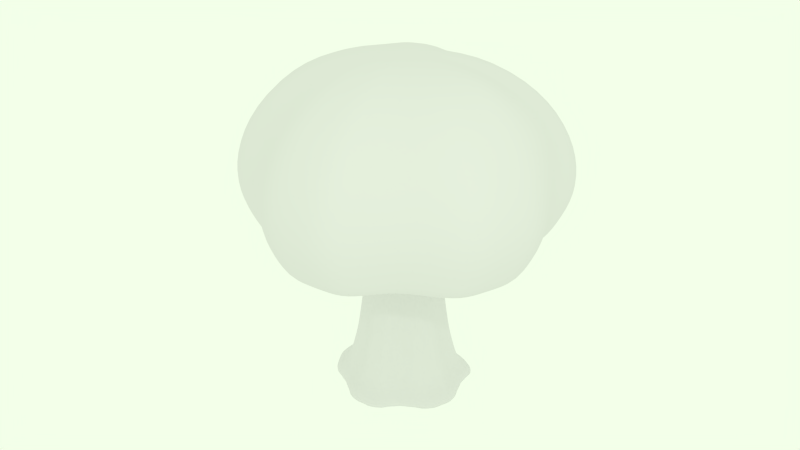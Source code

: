 # Source: tree.blend  (saved by Blender 2.65.0; exported with 4.5.12 LTS)
import bpy
from mathutils import Matrix  # noqa: F401  (used for matrix-valued properties, if any)

bpy.ops.wm.read_factory_settings(use_empty=True)
scene = bpy.context.scene
scene.name = 'Scene'

# ---- collections
col_collection_1 = bpy.data.collections.new('Collection 1'); scene.collection.children.link(col_collection_1)

# ---- materials (node trees are filled in below, after node groups)
mat_material = bpy.data.materials.new('Material')
mat_material.alpha_threshold = 0.0
mat_material.use_transparent_shadow = False
mat_material.roughness = 0.5
mat_material.line_color = (0.0, 0.0, 0.0, 1.0)

# ---- material node trees

# ---- world
world_world = bpy.data.worlds.new('World'); scene.world = world_world
world_world.color = (0.8937, 1.0, 0.8129)
world_world.use_sun_shadow = False
world_world.sun_shadow_jitter_overblur = 0.0
world_world.cycles.sampling_method = 'MANUAL'
world_world.cycles.sample_map_resolution = 256

# ---- cameras
cam_camera = bpy.data.cameras.new('Camera')
cam_camera.clip_end = 100.0
cam_camera.lens = 35.0
cam_camera.sensor_width = 32.0
cam_camera.sensor_height = 18.0
cam_camera.ortho_scale = 7.314
cam_camera.dof.focus_distance = 0.0
cam_camera.dof.aperture_fstop = 128.0

# ---- lights
light_lamp = bpy.data.lights.new('Lamp', 'POINT')
light_lamp.transmission_factor = 0.0
light_lamp.cutoff_distance = 30.0
light_lamp.energy = 100.0
light_lamp.shadow_buffer_clip_start = 1.001
light_lamp.shadow_soft_size = 0.1
light_lamp.shadow_maximum_resolution = 0.006
light_lamp.use_absolute_resolution = True
light_lamp.cycles.use_multiple_importance_sampling = False

# ---- meshes
me_circle = bpy.data.meshes.new('Circle')
me_circle.from_pydata([(0.0, 0.762, 0.0), (-0.3827, 0.8495, 0.0), (-0.7071, 0.7071, 0.0), (-0.8347, 0.3827, 0.0), (-1.0, -4.371e-08, 0.0), (-0.9614, -0.3827, 0.0), (-0.7071, -0.7071, 0.0), (-0.3535, -0.8049, 0.0), (-1.51e-07, -1.0, 0.0), (0.3827, -0.9239, 0.0), (0.5736, -0.6181, 0.0), (0.9239, -0.3827, 0.0), (1.0, 1.192e-08, 0.0), (0.7752, 0.3827, 0.0), (0.7071, 0.7071, 0.0), (0.3827, 0.8349, 0.0), (-0.1913, 0.8058, 0.0), (-0.5449, 0.7783, 0.0), (-0.7709, 0.5449, 0.0), (-0.9173, 0.1913, 0.0), (-0.9807, -0.1913, 0.0), (-0.8343, -0.5449, 0.0), (-0.5303, -0.756, 0.0), (-0.1767, -0.9025, 0.0), (0.1913, -0.9619, 0.0), (0.4781, -0.771, 0.0), (0.7487, -0.5004, 0.0), (0.9619, -0.1913, 0.0), (0.8876, 0.1913, 0.0), (0.7412, 0.5449, 0.0), (0.5449, 0.771, 0.0), (0.1913, 0.7985, 0.0), (-0.01259, -0.01209, 0.0), (0.4158, 0.5896, 0.1621), (0.5666, 0.4159, 0.1621), (0.6791, 0.1442, 0.1621), (0.7362, -0.1498, 0.1621), (0.5724, -0.3873, 0.1621), (0.3645, -0.5952, 0.1621), (0.1441, -0.7419, 0.1621), (-0.1387, -0.6962, 0.1621), (-0.4104, -0.5837, 0.1621), (-0.6439, -0.4215, 0.1621), (-0.7565, -0.1498, 0.1621), (-0.7078, 0.1442, 0.1621), (-0.5953, 0.4159, 0.1621), (-0.4216, 0.5952, 0.1621), (-0.1499, 0.6163, 0.1621), (0.2911, 0.6387, 0.1621), (0.5404, 0.5405, 0.1621), (0.5927, 0.2912, 0.1621), (0.7655, -0.002799, 0.1621), (0.707, -0.2968, 0.1621), (0.4378, -0.4777, 0.1621), (0.2911, -0.7127, 0.1621), (-0.002915, -0.7712, 0.1621), (-0.2745, -0.6213, 0.1621), (-0.5462, -0.5461, 0.1621), (-0.7416, -0.2968, 0.1621), (-0.7713, -0.002799, 0.1621), (-0.6443, 0.2912, 0.1621), (-0.5462, 0.5405, 0.1621), (-0.297, 0.6499, 0.1621), (-0.002915, 0.5827, 0.1621), (0.1441, 0.6107, 0.1621), (0.3654, 0.5189, 0.2891), (0.4985, 0.3656, 0.2891), (0.5978, 0.1259, 0.2891), (0.6482, -0.1336, 0.2891), (0.5036, -0.3432, 0.2891), (0.3202, -0.5267, 0.2891), (0.1257, -0.6562, 0.2891), (-0.1239, -0.6158, 0.2891), (-0.3636, -0.5165, 0.2891), (-0.5697, -0.3734, 0.2891), (-0.6691, -0.1336, 0.2891), (-0.6261, 0.1259, 0.2891), (-0.5268, 0.3656, 0.2891), (-0.3735, 0.5239, 0.2891), (-0.1338, 0.5425, 0.2891), (0.2554, 0.5622, 0.2891), (0.4754, 0.4756, 0.2891), (0.5216, 0.2556, 0.2891), (0.674, -0.00389, 0.2891), (0.6224, -0.2634, 0.2891), (0.3849, -0.423, 0.2891), (0.2554, -0.6304, 0.2891), (-0.004052, -0.682, 0.2891), (-0.2438, -0.5497, 0.2891), (-0.4835, -0.4834, 0.2891), (-0.656, -0.2634, 0.2891), (-0.6821, -0.00389, 0.2891), (-0.5701, 0.2556, 0.2891), (-0.4835, 0.4756, 0.2891), (-0.2635, 0.5722, 0.2891), (-0.004052, 0.5128, 0.2891), (0.1257, 0.5375, 0.2891), (0.3369, 0.4788, 0.4982), (0.4599, 0.3371, 0.4982), (0.5517, 0.1154, 0.4982), (0.5983, -0.1245, 0.4982), (0.4647, -0.3182, 0.4982), (0.295, -0.4878, 0.4982), (0.1152, -0.6075, 0.4982), (-0.1155, -0.5702, 0.4982), (-0.3371, -0.4784, 0.4982), (-0.5277, -0.3461, 0.4982), (-0.6195, -0.1245, 0.4982), (-0.5797, 0.1154, 0.4982), (-0.4879, 0.3371, 0.4982), (-0.3463, 0.4834, 0.4982), (-0.1246, 0.5006, 0.4982), (0.2352, 0.5189, 0.4982), (0.4386, 0.4388, 0.4982), (0.4812, 0.2354, 0.4982), (0.6222, -0.004509, 0.4982), (0.5745, -0.2444, 0.4982), (0.3549, -0.392, 0.4982), (0.2352, -0.5837, 0.4982), (-0.004696, -0.6314, 0.4982), (-0.2263, -0.5091, 0.4982), (-0.448, -0.4478, 0.4982), (-0.6074, -0.2444, 0.4982), (-0.6316, -0.00451, 0.4982), (-0.5279, 0.2354, 0.4982), (-0.448, 0.4388, 0.4982), (-0.2446, 0.528, 0.4982), (-0.004696, 0.4732, 0.4982), (0.1152, 0.496, 0.4982), (0.3026, 0.4306, 0.7234), (0.4135, 0.3028, 0.7234), (0.4963, 0.1029, 0.7234), (0.5383, -0.1134, 0.7234), (0.4178, -0.2881, 0.7234), (0.2648, -0.4411, 0.7234), (0.1027, -0.549, 0.7234), (-0.1054, -0.5154, 0.7234), (-0.3053, -0.4326, 0.7234), (-0.4771, -0.3133, 0.7234), (-0.5599, -0.1134, 0.7234), (-0.5241, 0.1029, 0.7234), (-0.4413, 0.3028, 0.7234), (-0.3135, 0.4347, 0.7234), (-0.1136, 0.4502, 0.7234), (0.2109, 0.4667, 0.7234), (0.3943, 0.3945, 0.7234), (0.4328, 0.2111, 0.7234), (0.5598, -0.005253, 0.7234), (0.5168, -0.2216, 0.7234), (0.3188, -0.3547, 0.7234), (0.2109, -0.5275, 0.7234), (-0.005471, -0.5706, 0.7234), (-0.2053, -0.4603, 0.7234), (-0.4052, -0.405, 0.7234), (-0.549, -0.2216, 0.7234), (-0.5708, -0.005253, 0.7234), (-0.4773, 0.2111, 0.7234), (-0.4052, 0.3945, 0.7234), (-0.2218, 0.475, 0.7234), (-0.005471, 0.4255, 0.7234), (0.1027, 0.4461, 0.7234), (0.2483, 0.3544, 1.522), (0.3401, 0.2486, 1.522), (0.4087, 0.08311, 1.522), (0.4435, -0.09597, 1.522), (0.3437, -0.2406, 1.522), (0.2171, -0.3672, 1.522), (0.08285, -0.4566, 1.522), (-0.08941, -0.4288, 1.522), (-0.2549, -0.3602, 1.522), (-0.3971, -0.2614, 1.522), (-0.4656, -0.09597, 1.522), (-0.436, 0.08311, 1.522), (-0.3675, 0.2486, 1.522), (-0.2617, 0.3578, 1.522), (-0.09624, 0.3706, 1.522), (0.1724, 0.3843, 1.522), (0.3242, 0.3245, 1.522), (0.3561, 0.1727, 1.522), (0.4613, -0.00643, 1.522), (0.4256, -0.1855, 1.522), (0.2617, -0.2957, 1.522), (0.1724, -0.4388, 1.522), (-0.006696, -0.4744, 1.522), (-0.1721, -0.3831, 1.522), (-0.3376, -0.3373, 1.522), (-0.4566, -0.1855, 1.522), (-0.4747, -0.00643, 1.522), (-0.3973, 0.1727, 1.522), (-0.3376, 0.3245, 1.522), (-0.1858, 0.3911, 1.522), (-0.006696, 0.3502, 1.522), (0.08285, 0.3672, 1.522), (0.1667, 0.2398, 2.243), (0.2299, 0.1671, 2.243), (0.277, 0.05335, 2.243), (0.3009, -0.06974, 2.243), (0.2323, -0.1691, 2.243), (0.1453, -0.2562, 2.243), (0.05301, -0.3176, 2.243), (-0.06539, -0.2985, 2.243), (-0.1791, -0.2514, 2.243), (-0.2769, -0.1835, 2.243), (-0.324, -0.06974, 2.243), (-0.3036, 0.05335, 2.243), (-0.2565, 0.1671, 2.243), (-0.1838, 0.2421, 2.243), (-0.07008, 0.251, 2.243), (0.1146, 0.2603, 2.243), (0.2189, 0.2192, 2.243), (0.2408, 0.1149, 2.243), (0.3131, -0.008198, 2.243), (0.2886, -0.1313, 2.243), (0.176, -0.207, 2.243), (0.1146, -0.3054, 2.243), (-0.008538, -0.3299, 2.243), (-0.1222, -0.2671, 2.243), (-0.236, -0.2356, 2.243), (-0.3178, -0.1313, 2.243), (-0.3302, -0.008198, 2.243), (-0.277, 0.1149, 2.243), (-0.236, 0.2192, 2.243), (-0.1316, 0.265, 2.243), (-0.008538, 0.2369, 2.243), (0.05301, 0.2486, 2.243), (0.2757, 0.3929, 2.243), (0.3772, 0.276, 2.243), (0.453, 0.09312, 2.243), (0.4914, -0.1048, 2.243), (0.3811, -0.2646, 2.243), (0.2412, -0.4046, 2.243), (0.09288, -0.5033, 2.243), (-0.09748, -0.4726, 2.243), (-0.2803, -0.3968, 2.243), (-0.4375, -0.2876, 2.243), (-0.5133, -0.1048, 2.243), (-0.4805, 0.09312, 2.243), (-0.4048, 0.276, 2.243), (-0.2879, 0.3967, 2.243), (-0.105, 0.4109, 2.243), (0.1918, 0.4259, 2.243), (0.3596, 0.3599, 2.243), (0.3948, 0.1921, 2.243), (0.5111, -0.005835, 2.243), (0.4717, -0.2037, 2.243), (0.2905, -0.3255, 2.243), (0.1918, -0.4836, 2.243), (-0.006077, -0.523, 2.243), (-0.1889, -0.4221, 2.243), (-0.3718, -0.3715, 2.243), (-0.5033, -0.2037, 2.243), (-0.5232, -0.005835, 2.243), (-0.4377, 0.1921, 2.243), (-0.3718, 0.3599, 2.243), (-0.204, 0.4335, 2.243), (-0.006077, 0.3882, 2.243), (0.09288, 0.4071, 2.243), (0.3099, 0.4409, 2.102), (0.4234, 0.3101, 2.102), (0.5081, 0.1056, 2.102), (0.5511, -0.1158, 2.102), (0.4278, -0.2945, 2.102), (0.2713, -0.4511, 2.102), (0.1054, -0.5615, 2.102), (-0.1075, -0.5271, 2.102), (-0.312, -0.4424, 2.102), (-0.4879, -0.3203, 2.102), (-0.5726, -0.1158, 2.102), (-0.5359, 0.1056, 2.102), (-0.4512, 0.3101, 2.102), (-0.3205, 0.4451, 2.102), (-0.116, 0.461, 2.102), (0.216, 0.4778, 2.102), (0.4037, 0.4039, 2.102), (0.4431, 0.2163, 2.102), (0.5731, -0.005095, 2.102), (0.5291, -0.2265, 2.102), (0.3265, -0.3626, 2.102), (0.216, -0.5395, 2.102), (-0.005306, -0.5835, 2.102), (-0.2098, -0.4707, 2.102), (-0.4143, -0.4141, 2.102), (-0.5614, -0.2265, 2.102), (-0.5837, -0.005095, 2.102), (-0.4881, 0.2163, 2.102), (-0.4143, 0.4039, 2.102), (-0.2267, 0.4863, 2.102), (-0.005306, 0.4357, 2.102), (0.1054, 0.4568, 2.102), (0.4185, 0.5935, 1.982), (0.5703, 0.4187, 1.982), (0.6836, 0.1452, 1.982), (0.7411, -0.1507, 1.982), (0.5762, -0.3897, 1.982), (0.3669, -0.599, 1.982), (0.1451, -0.7467, 1.982), (-0.1395, -0.7007, 1.982), (-0.413, -0.5874, 1.982), (-0.648, -0.4241, 1.982), (-0.7613, -0.1507, 1.982), (-0.7123, 0.1452, 1.982), (-0.599, 0.4187, 1.982), (-0.4243, 0.5992, 1.982), (-0.1508, 0.6204, 1.982), (0.2931, 0.6429, 1.982), (0.544, 0.5441, 1.982), (0.5967, 0.2932, 1.982), (0.7705, -0.002739, 1.982), (0.7116, -0.2987, 1.982), (0.4407, -0.4807, 1.982), (0.2931, -0.7172, 1.982), (-0.002853, -0.7761, 1.982), (-0.2762, -0.6252, 1.982), (-0.5497, -0.5496, 1.982), (-0.7464, -0.2987, 1.982), (-0.7762, -0.002739, 1.982), (-0.6484, 0.2932, 1.982), (-0.5497, 0.5441, 1.982), (-0.2988, 0.6542, 1.982), (-0.002852, 0.5866, 1.982), (0.1451, 0.6148, 1.982), (0.6834, 0.9655, 1.867), (0.9284, 0.6833, 1.867), (1.111, 0.2419, 1.867), (1.204, -0.2359, 1.867), (0.9378, -0.6217, 1.867), (0.6, -0.9595, 1.867), (0.242, -1.198, 1.867), (-0.2175, -1.124, 1.867), (-0.6589, -0.9408, 1.867), (-1.038, -0.6773, 1.867), (-1.221, -0.2359, 1.867), (-1.142, 0.2419, 1.867), (-0.9593, 0.6833, 1.867), (-0.6771, 0.9747, 1.867), (-0.2357, 1.009, 1.867), (0.4809, 1.045, 1.867), (0.8859, 0.8858, 1.867), (0.9709, 0.4808, 1.867), (1.252, 0.003002, 1.867), (1.157, -0.4747, 1.867), (0.7192, -0.7686, 1.867), (0.4809, -1.15, 1.867), (0.003126, -1.245, 1.867), (-0.4382, -1.002, 1.867), (-0.8796, -0.8798, 1.867), (-1.197, -0.4747, 1.867), (-1.245, 0.003002, 1.867), (-1.039, 0.4808, 1.867), (-0.8796, 0.8858, 1.867), (-0.4746, 1.064, 1.867), (0.003127, 0.9543, 1.867), (0.242, 0.9998, 1.867), (0.9084, 1.282, 1.949), (1.233, 0.908, 1.949), (1.475, 0.324, 1.949), (1.597, -0.3082, 1.949), (1.245, -0.8187, 1.949), (0.7981, -1.266, 1.949), (0.3243, -1.581, 1.949), (-0.2838, -1.483, 1.949), (-0.8678, -1.241, 1.949), (-1.37, -0.8923, 1.949), (-1.612, -0.3082, 1.949), (-1.507, 0.324, 1.949), (-1.265, 0.908, 1.949), (-0.892, 1.294, 1.949), (-0.3079, 1.339, 1.949), (0.6404, 1.387, 1.949), (1.176, 1.176, 1.949), (1.289, 0.6401, 1.949), (1.66, 0.007879, 1.949), (1.534, -0.6243, 1.949), (0.9557, -1.013, 1.949), (0.6404, -1.518, 1.949), (0.008206, -1.644, 1.949), (-0.5758, -1.322, 1.949), (-1.16, -1.16, 1.949), (-1.58, -0.6243, 1.949), (-1.644, 0.007879, 1.949), (-1.371, 0.6401, 1.949), (-1.16, 1.176, 1.949), (-0.624, 1.411, 1.949), (0.008206, 1.267, 1.949), (0.3243, 1.327, 1.949), (1.006, 1.419, 2.205), (1.365, 1.006, 2.205), (1.633, 0.3598, 2.205), (1.769, -0.3398, 2.205), (1.379, -0.9047, 2.205), (0.8844, -1.399, 2.205), (0.3602, -1.748, 2.205), (-0.3127, -1.64, 2.205), (-0.9589, -1.372, 2.205), (-1.515, -0.986, 2.205), (-1.782, -0.3398, 2.205), (-1.666, 0.3598, 2.205), (-1.399, 1.006, 2.205), (-0.9856, 1.433, 2.205), (-0.3393, 1.483, 2.205), (0.7099, 1.536, 2.205), (1.303, 1.303, 2.205), (1.427, 0.7095, 2.205), (1.838, 0.01001, 2.205), (1.699, -0.6895, 2.205), (1.059, -1.12, 2.205), (0.7099, -1.679, 2.205), (0.01042, -1.818, 2.205), (-0.6358, -1.461, 2.205), (-1.282, -1.283, 2.205), (-1.747, -0.6895, 2.205), (-1.818, 0.01001, 2.205), (-1.515, 0.7095, 2.205), (-1.282, 1.303, 2.205), (-0.6891, 1.563, 2.205), (0.01042, 1.403, 2.205), (0.3602, 1.47, 2.205), (1.101, 1.553, 2.551), (1.493, 1.101, 2.551), (1.786, 0.3944, 2.551), (1.934, -0.3702, 2.551), (1.508, -0.9877, 2.551), (0.9678, -1.528, 2.551), (0.3949, -1.91, 2.551), (-0.3406, -1.791, 2.551), (-1.047, -1.498, 2.551), (-1.654, -1.077, 2.551), (-1.947, -0.3702, 2.551), (-1.825, 0.3962, 2.551), (-1.528, 1.101, 2.551), (-1.076, 1.567, 2.551), (-0.3697, 1.622, 2.551), (0.7772, 1.68, 2.551), (1.425, 1.425, 2.551), (1.561, 0.7767, 2.551), (2.011, 0.01206, 2.551), (1.858, -0.7525, 2.551), (1.159, -1.223, 2.551), (0.7772, -1.834, 2.551), (0.01256, -1.986, 2.551), (-0.6937, -1.596, 2.551), (-1.4, -1.401, 2.551), (-1.908, -0.7525, 2.551), (-1.985, 0.01207, 2.551), (-1.67, 0.7827, 2.551), (-1.42, 1.444, 2.545), (-0.752, 1.709, 2.551), (0.01256, 1.535, 2.551), (0.3949, 1.607, 2.551), (1.101, 1.553, 2.979), (1.493, 1.101, 2.979), (1.786, 0.3944, 2.979), (1.934, -0.3702, 2.979), (1.508, -0.9877, 2.979), (0.9678, -1.528, 2.979), (0.3949, -1.91, 2.979), (-0.3406, -1.791, 2.979), (-1.047, -1.498, 2.979), (-1.654, -1.077, 2.979), (-1.947, -0.3702, 2.979), (-1.885, 0.4153, 2.99), (-1.528, 1.101, 2.979), (-1.076, 1.567, 2.979), (-0.3697, 1.622, 2.979), (0.7772, 1.68, 2.979), (1.425, 1.425, 2.979), (1.561, 0.7767, 2.979), (2.011, 0.01206, 2.979), (1.858, -0.7525, 2.979), (1.159, -1.223, 2.979), (0.7772, -1.834, 2.979), (0.01256, -1.986, 2.979), (-0.6937, -1.596, 2.979), (-1.4, -1.401, 2.979), (-1.908, -0.7525, 2.979), (-2.008, 0.01825, 2.983), (-1.728, 0.8072, 2.991), (-1.433, 1.456, 2.988), (-0.752, 1.709, 2.979), (0.01256, 1.535, 2.979), (0.3949, 1.607, 2.979), (0.9682, 1.366, 3.505), (1.32, 0.9703, 3.51), (1.673, 0.3838, 3.59), (1.702, -0.3275, 3.505), (1.327, -0.8712, 3.505), (0.8508, -1.347, 3.505), (0.3462, -1.683, 3.505), (-0.3014, -1.579, 3.505), (-0.9235, -1.321, 3.505), (-1.458, -0.9495, 3.505), (-1.716, -0.3275, 3.505), (-1.649, 0.3605, 3.538), (-1.347, 0.9679, 3.505), (-0.9491, 1.379, 3.505), (-0.3271, 1.427, 3.505), (0.6829, 1.478, 3.505), (1.254, 1.253, 3.505), (1.462, 0.7164, 3.577), (1.774, 0.01071, 3.51), (1.635, -0.6641, 3.505), (1.019, -1.078, 3.505), (0.6829, -1.616, 3.505), (0.009558, -1.75, 3.505), (-0.6124, -1.407, 3.505), (-1.235, -1.235, 3.505), (-1.682, -0.6641, 3.505), (-1.796, 0.02226, 3.538), (-1.485, 0.6933, 3.524), (-1.235, 1.253, 3.505), (-0.6637, 1.504, 3.505), (0.009558, 1.35, 3.505), (0.3462, 1.414, 3.505), (0.6801, 0.961, 3.961), (0.924, 0.68, 3.961), (1.165, 0.2479, 4.036), (1.24, -0.2299, 4.015), (0.9334, -0.6188, 3.961), (0.5972, -0.9551, 3.961), (0.2408, -1.192, 3.961), (-0.2166, -1.118, 3.961), (-0.6559, -0.9365, 3.961), (-1.034, -0.6742, 3.961), (-1.216, -0.2348, 3.961), (-1.137, 0.2407, 3.961), (-0.9549, 0.68, 3.961), (-0.674, 0.9701, 3.961), (-0.2347, 1.004, 3.961), (0.4786, 1.04, 3.961), (0.8817, 0.8816, 3.961), (0.9693, 0.4789, 3.965), (1.327, 0.01256, 4.065), (1.152, -0.4725, 3.963), (0.7158, -0.7651, 3.961), (0.4786, -1.145, 3.961), (0.003053, -1.24, 3.961), (-0.4362, -0.9973, 3.961), (-0.8756, -0.8757, 3.961), (-1.192, -0.4726, 3.961), (-1.24, 0.002932, 3.961), (-1.034, 0.4785, 3.961), (-0.8756, 0.8816, 3.961), (-0.4725, 1.059, 3.961), (0.003054, 0.9498, 3.961), (0.2408, 0.9951, 3.961), (0.3237, 0.4603, 4.158), (0.4421, 0.3239, 4.158), (0.5304, 0.1106, 4.158), (0.5753, -0.1202, 4.158), (0.4466, -0.3066, 4.158), (0.2834, -0.4699, 4.158), (0.1104, -0.5851, 4.158), (-0.1116, -0.5492, 4.158), (-0.3249, -0.4608, 4.158), (-0.5082, -0.3335, 4.158), (-0.5966, -0.1202, 4.158), (-0.5584, 0.1106, 4.158), (-0.47, 0.3239, 4.158), (-0.3337, 0.4647, 4.158), (-0.1204, 0.4813, 4.158), (0.2258, 0.4988, 4.158), (0.4215, 0.4217, 4.158), (0.4626, 0.226, 4.158), (0.5982, -0.004795, 4.158), (0.5523, -0.2356, 4.158), (0.341, -0.3776, 4.158), (0.2258, -0.5621, 4.158), (-0.004994, -0.608, 4.158), (-0.2182, -0.4903, 4.158), (-0.4315, -0.4313, 4.158), (-0.5849, -0.2356, 4.158), (-0.6082, -0.004795, 4.158), (-0.5085, 0.226, 4.158), (-0.4315, 0.4217, 4.158), (-0.2358, 0.5076, 4.158), (-0.004994, 0.4549, 4.158), (0.1104, 0.4768, 4.158), (-0.01259, -0.01209, 4.158)], [], [(27, 12, 51, 36), (17, 46, 62, 1), (22, 41, 57, 6), (27, 36, 52, 11), (16, 1, 62, 47), (21, 6, 57, 42), (26, 11, 52, 37), (31, 0, 63, 64), (16, 47, 63, 0), (21, 42, 58, 5), (26, 37, 53, 10), (31, 64, 48, 15), (20, 5, 58, 43), (25, 10, 53, 38), (30, 15, 48, 33), (20, 43, 59, 4), (25, 38, 54, 9), (30, 33, 49, 14), (19, 4, 59, 44), (24, 9, 54, 39), (29, 14, 49, 34), (19, 44, 60, 3), (24, 39, 55, 8), (29, 34, 50, 13), (18, 3, 60, 45), (23, 8, 55, 40), (28, 13, 50, 35), (18, 45, 61, 2), (23, 40, 56, 7), (28, 35, 51, 12), (17, 2, 61, 46), (22, 7, 56, 41), (7, 22, 32), (2, 17, 32), (12, 32, 28), (7, 32, 23), (2, 32, 18), (13, 28, 32), (8, 23, 32), (3, 18, 32), (13, 32, 29), (8, 32, 24), (3, 32, 19), (14, 29, 32), (9, 24, 32), (4, 19, 32), (14, 32, 30), (9, 32, 25), (4, 32, 20), (15, 30, 32), (10, 25, 32), (5, 20, 32), (15, 32, 31), (10, 32, 26), (5, 32, 21), (0, 32, 16), (0, 31, 32), (11, 26, 32), (6, 21, 32), (1, 16, 32), (11, 32, 27), (6, 32, 22), (1, 32, 17), (12, 27, 32), (42, 74, 90, 58), (37, 69, 85, 53), (64, 96, 80, 48), (43, 58, 90, 75), (38, 53, 85, 70), (33, 48, 80, 65), (47, 79, 95, 63), (43, 75, 91, 59), (38, 70, 86, 54), (33, 65, 81, 49), (44, 59, 91, 76), (39, 54, 86, 71), (34, 49, 81, 66), (39, 71, 87, 55), (34, 66, 82, 50), (45, 60, 92, 77), (40, 55, 87, 72), (35, 50, 82, 67), (44, 76, 92, 60), (40, 72, 88, 56), (35, 67, 83, 51), (46, 61, 93, 78), (41, 56, 88, 73), (36, 51, 83, 68), (45, 77, 93, 61), (41, 73, 89, 57), (36, 68, 84, 52), (47, 62, 94, 79), (42, 57, 89, 74), (37, 52, 84, 69), (64, 63, 95, 96), (46, 78, 94, 62), (76, 108, 124, 92), (71, 103, 119, 87), (66, 98, 114, 82), (77, 92, 124, 109), (72, 87, 119, 104), (67, 82, 114, 99), (77, 109, 125, 93), (72, 104, 120, 88), (67, 99, 115, 83), (78, 93, 125, 110), (73, 88, 120, 105), (68, 83, 115, 100), (78, 110, 126, 94), (73, 105, 121, 89), (68, 100, 116, 84), (79, 94, 126, 111), (74, 89, 121, 106), (69, 84, 116, 101), (96, 95, 127, 128), (79, 111, 127, 95), (74, 106, 122, 90), (69, 101, 117, 85), (96, 128, 112, 80), (75, 90, 122, 107), (70, 85, 117, 102), (65, 80, 112, 97), (75, 107, 123, 91), (70, 102, 118, 86), (65, 97, 113, 81), (76, 91, 123, 108), (71, 86, 118, 103), (66, 81, 113, 98), (128, 127, 159, 160), (111, 143, 159, 127), (106, 138, 154, 122), (101, 133, 149, 117), (128, 160, 144, 112), (107, 122, 154, 139), (102, 117, 149, 134), (97, 112, 144, 129), (107, 139, 155, 123), (102, 134, 150, 118), (97, 129, 145, 113), (108, 123, 155, 140), (103, 118, 150, 135), (98, 113, 145, 130), (108, 140, 156, 124), (103, 135, 151, 119), (98, 130, 146, 114), (109, 124, 156, 141), (104, 119, 151, 136), (99, 114, 146, 131), (109, 141, 157, 125), (104, 136, 152, 120), (99, 131, 147, 115), (110, 125, 157, 142), (105, 120, 152, 137), (100, 115, 147, 132), (110, 142, 158, 126), (105, 137, 153, 121), (100, 132, 148, 116), (111, 126, 158, 143), (106, 121, 153, 138), (101, 116, 148, 133), (131, 146, 178, 163), (141, 173, 189, 157), (136, 168, 184, 152), (131, 163, 179, 147), (142, 157, 189, 174), (137, 152, 184, 169), (132, 147, 179, 164), (142, 174, 190, 158), (137, 169, 185, 153), (132, 164, 180, 148), (143, 158, 190, 175), (138, 153, 185, 170), (133, 148, 180, 165), (160, 159, 191, 192), (143, 175, 191, 159), (138, 170, 186, 154), (133, 165, 181, 149), (160, 192, 176, 144), (139, 154, 186, 171), (134, 149, 181, 166), (129, 144, 176, 161), (139, 171, 187, 155), (134, 166, 182, 150), (129, 161, 177, 145), (140, 155, 187, 172), (135, 150, 182, 167), (130, 145, 177, 162), (140, 172, 188, 156), (135, 167, 183, 151), (130, 162, 178, 146), (141, 156, 188, 173), (136, 151, 183, 168), (166, 181, 213, 198), (161, 176, 208, 193), (171, 203, 219, 187), (166, 198, 214, 182), (161, 193, 209, 177), (172, 187, 219, 204), (167, 182, 214, 199), (162, 177, 209, 194), (172, 204, 220, 188), (167, 199, 215, 183), (162, 194, 210, 178), (173, 188, 220, 205), (168, 183, 215, 200), (163, 178, 210, 195), (173, 205, 221, 189), (168, 200, 216, 184), (163, 195, 211, 179), (174, 189, 221, 206), (169, 184, 216, 201), (164, 179, 211, 196), (174, 206, 222, 190), (169, 201, 217, 185), (164, 196, 212, 180), (175, 190, 222, 207), (170, 185, 217, 202), (165, 180, 212, 197), (192, 191, 223, 224), (175, 207, 223, 191), (170, 202, 218, 186), (165, 197, 213, 181), (192, 224, 208, 176), (171, 186, 218, 203), (201, 216, 248, 233), (196, 211, 243, 228), (206, 238, 254, 222), (201, 233, 249, 217), (196, 228, 244, 212), (207, 222, 254, 239), (202, 217, 249, 234), (197, 212, 244, 229), (224, 223, 255, 256), (207, 239, 255, 223), (202, 234, 250, 218), (197, 229, 245, 213), (224, 256, 240, 208), (203, 218, 250, 235), (198, 213, 245, 230), (193, 208, 240, 225), (203, 235, 251, 219), (198, 230, 246, 214), (193, 225, 241, 209), (204, 219, 251, 236), (199, 214, 246, 231), (194, 209, 241, 226), (204, 236, 252, 220), (199, 231, 247, 215), (194, 226, 242, 210), (205, 220, 252, 237), (200, 215, 247, 232), (195, 210, 242, 227), (205, 237, 253, 221), (200, 232, 248, 216), (195, 227, 243, 211), (206, 221, 253, 238), (236, 251, 283, 268), (231, 246, 278, 263), (226, 241, 273, 258), (236, 268, 284, 252), (231, 263, 279, 247), (226, 258, 274, 242), (237, 252, 284, 269), (232, 247, 279, 264), (227, 242, 274, 259), (237, 269, 285, 253), (232, 264, 280, 248), (227, 259, 275, 243), (238, 253, 285, 270), (233, 248, 280, 265), (228, 243, 275, 260), (238, 270, 286, 254), (233, 265, 281, 249), (228, 260, 276, 244), (239, 254, 286, 271), (234, 249, 281, 266), (229, 244, 276, 261), (256, 255, 287, 288), (239, 271, 287, 255), (234, 266, 282, 250), (229, 261, 277, 245), (256, 288, 272, 240), (235, 250, 282, 267), (230, 245, 277, 262), (225, 240, 272, 257), (235, 267, 283, 251), (230, 262, 278, 246), (225, 257, 273, 241), (271, 286, 318, 303), (266, 281, 313, 298), (261, 276, 308, 293), (288, 287, 319, 320), (271, 303, 319, 287), (266, 298, 314, 282), (261, 293, 309, 277), (288, 320, 304, 272), (267, 282, 314, 299), (262, 277, 309, 294), (257, 272, 304, 289), (267, 299, 315, 283), (262, 294, 310, 278), (257, 289, 305, 273), (268, 283, 315, 300), (263, 278, 310, 295), (258, 273, 305, 290), (268, 300, 316, 284), (263, 295, 311, 279), (258, 290, 306, 274), (269, 284, 316, 301), (264, 279, 311, 296), (259, 274, 306, 291), (269, 301, 317, 285), (264, 296, 312, 280), (259, 291, 307, 275), (270, 285, 317, 302), (265, 280, 312, 297), (260, 275, 307, 292), (270, 302, 318, 286), (265, 297, 313, 281), (260, 292, 308, 276), (290, 322, 338, 306), (301, 316, 348, 333), (296, 311, 343, 328), (291, 306, 338, 323), (301, 333, 349, 317), (296, 328, 344, 312), (291, 323, 339, 307), (302, 317, 349, 334), (297, 312, 344, 329), (292, 307, 339, 324), (302, 334, 350, 318), (297, 329, 345, 313), (292, 324, 340, 308), (303, 318, 350, 335), (298, 313, 345, 330), (293, 308, 340, 325), (320, 319, 351, 352), (303, 335, 351, 319), (298, 330, 346, 314), (293, 325, 341, 309), (320, 352, 336, 304), (299, 314, 346, 331), (294, 309, 341, 326), (289, 304, 336, 321), (299, 331, 347, 315), (294, 326, 342, 310), (289, 321, 337, 305), (300, 315, 347, 332), (295, 310, 342, 327), (290, 305, 337, 322), (300, 332, 348, 316), (295, 327, 343, 311), (325, 357, 373, 341), (352, 384, 368, 336), (331, 346, 378, 363), (326, 341, 373, 358), (321, 336, 368, 353), (331, 363, 379, 347), (326, 358, 374, 342), (321, 353, 369, 337), (332, 347, 379, 364), (327, 342, 374, 359), (322, 337, 369, 354), (332, 364, 380, 348), (327, 359, 375, 343), (322, 354, 370, 338), (333, 348, 380, 365), (328, 343, 375, 360), (323, 338, 370, 355), (333, 365, 381, 349), (328, 360, 376, 344), (323, 355, 371, 339), (334, 349, 381, 366), (329, 344, 376, 361), (324, 339, 371, 356), (334, 366, 382, 350), (329, 361, 377, 345), (324, 356, 372, 340), (335, 350, 382, 367), (330, 345, 377, 362), (325, 340, 372, 357), (352, 351, 383, 384), (335, 367, 383, 351), (330, 362, 378, 346), (360, 392, 408, 376), (355, 387, 403, 371), (366, 381, 413, 398), (361, 376, 408, 393), (356, 371, 403, 388), (366, 398, 414, 382), (361, 393, 409, 377), (356, 388, 404, 372), (367, 382, 414, 399), (362, 377, 409, 394), (357, 372, 404, 389), (384, 383, 415, 416), (367, 399, 415, 383), (362, 394, 410, 378), (357, 389, 405, 373), (384, 416, 400, 368), (363, 378, 410, 395), (358, 373, 405, 390), (353, 368, 400, 385), (363, 395, 411, 379), (358, 390, 406, 374), (353, 385, 401, 369), (364, 379, 411, 396), (359, 374, 406, 391), (354, 369, 401, 386), (364, 396, 412, 380), (359, 391, 407, 375), (354, 386, 402, 370), (365, 380, 412, 397), (360, 375, 407, 392), (355, 370, 402, 387), (365, 397, 413, 381), (395, 427, 443, 411), (390, 422, 438, 406), (385, 417, 433, 401), (396, 411, 443, 428), (391, 406, 438, 423), (386, 401, 433, 418), (396, 428, 444, 412), (391, 423, 439, 407), (386, 418, 434, 402), (397, 412, 444, 429), (392, 407, 439, 424), (387, 402, 434, 419), (397, 429, 445, 413), (392, 424, 440, 408), (387, 419, 435, 403), (398, 413, 445, 430), (393, 408, 440, 425), (388, 403, 435, 420), (398, 430, 446, 414), (393, 425, 441, 409), (388, 420, 436, 404), (399, 414, 446, 431), (394, 409, 441, 426), (389, 404, 436, 421), (416, 415, 447, 448), (399, 431, 447, 415), (394, 426, 442, 410), (389, 421, 437, 405), (416, 448, 432, 400), (395, 410, 442, 427), (390, 405, 437, 422), (385, 400, 432, 417), (430, 462, 478, 446), (425, 457, 473, 441), (420, 452, 468, 436), (431, 446, 478, 463), (426, 441, 473, 458), (421, 436, 468, 453), (448, 447, 479, 480), (431, 463, 479, 447), (426, 458, 474, 442), (421, 453, 469, 437), (448, 480, 464, 432), (427, 442, 474, 459), (422, 437, 469, 454), (417, 432, 464, 449), (427, 459, 475, 443), (422, 454, 470, 438), (417, 449, 465, 433), (428, 443, 475, 460), (423, 438, 470, 455), (418, 433, 465, 450), (428, 460, 476, 444), (423, 455, 471, 439), (418, 450, 466, 434), (429, 444, 476, 461), (424, 439, 471, 456), (419, 434, 466, 451), (429, 461, 477, 445), (424, 456, 472, 440), (419, 451, 467, 435), (430, 445, 477, 462), (425, 440, 472, 457), (420, 435, 467, 452), (460, 492, 508, 476), (455, 487, 503, 471), (450, 482, 498, 466), (461, 476, 508, 493), (456, 471, 503, 488), (451, 466, 498, 483), (461, 493, 509, 477), (456, 488, 504, 472), (451, 483, 499, 467), (462, 477, 509, 494), (457, 472, 504, 489), (452, 467, 499, 484), (462, 494, 510, 478), (457, 489, 505, 473), (452, 484, 500, 468), (463, 478, 510, 495), (458, 473, 505, 490), (453, 468, 500, 485), (480, 479, 511, 512), (463, 495, 511, 479), (458, 490, 506, 474), (453, 485, 501, 469), (480, 512, 496, 464), (459, 474, 506, 491), (454, 469, 501, 486), (449, 464, 496, 481), (459, 491, 507, 475), (454, 486, 502, 470), (449, 481, 497, 465), (460, 475, 507, 492), (455, 470, 502, 487), (450, 465, 497, 482), (512, 511, 543, 544), (495, 527, 543, 511), (490, 522, 538, 506), (485, 517, 533, 501), (512, 544, 528, 496), (491, 506, 538, 523), (486, 501, 533, 518), (481, 496, 528, 513), (491, 523, 539, 507), (486, 518, 534, 502), (481, 513, 529, 497), (492, 507, 539, 524), (487, 502, 534, 519), (482, 497, 529, 514), (492, 524, 540, 508), (487, 519, 535, 503), (482, 514, 530, 498), (493, 508, 540, 525), (488, 503, 535, 520), (483, 498, 530, 515), (493, 525, 541, 509), (488, 520, 536, 504), (483, 515, 531, 499), (494, 509, 541, 526), (489, 504, 536, 521), (484, 499, 531, 516), (494, 526, 542, 510), (489, 521, 537, 505), (484, 516, 532, 500), (495, 510, 542, 527), (490, 505, 537, 522), (485, 500, 532, 517), (524, 539, 571, 556), (519, 534, 566, 551), (514, 529, 561, 546), (524, 556, 572, 540), (519, 551, 567, 535), (514, 546, 562, 530), (525, 540, 572, 557), (520, 535, 567, 552), (515, 530, 562, 547), (525, 557, 573, 541), (520, 552, 568, 536), (515, 547, 563, 531), (526, 541, 573, 558), (521, 536, 568, 553), (516, 531, 563, 548), (526, 558, 574, 542), (521, 553, 569, 537), (516, 548, 564, 532), (527, 542, 574, 559), (522, 537, 569, 554), (517, 532, 564, 549), (544, 543, 575, 576), (527, 559, 575, 543), (522, 554, 570, 538), (517, 549, 565, 533), (544, 576, 560, 528), (523, 538, 570, 555), (518, 533, 565, 550), (513, 528, 560, 545), (523, 555, 571, 539), (518, 550, 566, 534), (513, 545, 561, 529), (572, 556, 577), (567, 551, 577), (562, 546, 577), (557, 572, 577), (552, 567, 577), (547, 562, 577), (573, 557, 577), (568, 552, 577), (563, 547, 577), (558, 573, 577), (553, 568, 577), (548, 563, 577), (574, 558, 577), (569, 553, 577), (564, 548, 577), (559, 574, 577), (554, 569, 577), (549, 564, 577), (576, 575, 577), (575, 559, 577), (570, 554, 577), (565, 549, 577), (560, 576, 577), (555, 570, 577), (550, 565, 577), (545, 560, 577), (571, 555, 577), (566, 550, 577), (561, 545, 577), (556, 571, 577), (551, 566, 577), (546, 561, 577)])
me_circle.polygons.foreach_set('use_smooth', [True] * 608)
_uv = me_circle.uv_layers.new(name='UVMap')
_uv.uv.foreach_set('vector', [0.5079, 0.1542, 0.5125, 0.1518, 0.5179, 0.161, 0.5116, 0.1641, 0.3963, 0.07523, 0.3652, 0.08751, 0.3529, 0.07081, 0.3929, 0.05364, 0.445, 0.1518, 0.4415, 0.1639, 0.4352, 0.1599, 0.4393, 0.149, 0.5079, 0.1542, 0.5116, 0.1641, 0.5049, 0.1657, 0.503, 0.1559, 0.563, 0.07126, 0.5693, 0.04691, 0.5985, 0.07366, 0.5889, 0.09327, 0.4336, 0.1457, 0.4393, 0.149, 0.4352, 0.1599, 0.4278, 0.1564, 0.497, 0.1573, 0.503, 0.1559, 0.5049, 0.1657, 0.4976, 0.169, 0.5474, 0.1111, 0.5542, 0.09359, 0.5796, 0.1091, 0.5684, 0.1197, 0.563, 0.07126, 0.5889, 0.09327, 0.5796, 0.1091, 0.5542, 0.09359, 0.4336, 0.1457, 0.4278, 0.1564, 0.4209, 0.1513, 0.4287, 0.1416, 0.497, 0.1573, 0.4976, 0.169, 0.49, 0.1712, 0.4883, 0.1584, 0.5474, 0.1111, 0.5684, 0.1197, 0.5582, 0.1284, 0.5432, 0.1217, 0.4237, 0.1369, 0.4287, 0.1416, 0.4209, 0.1513, 0.4137, 0.1467, 0.4807, 0.1595, 0.4883, 0.1584, 0.49, 0.1712, 0.4832, 0.1708, 0.5392, 0.1281, 0.5432, 0.1217, 0.5582, 0.1284, 0.5516, 0.1364, 0.4237, 0.1369, 0.4137, 0.1467, 0.407, 0.1404, 0.419, 0.131, 0.4807, 0.1595, 0.4832, 0.1708, 0.4767, 0.1695, 0.4755, 0.16, 0.5392, 0.1281, 0.5516, 0.1364, 0.5445, 0.1417, 0.5355, 0.1329, 0.4132, 0.1227, 0.419, 0.131, 0.407, 0.1404, 0.398, 0.1332, 0.4707, 0.16, 0.4755, 0.16, 0.4767, 0.1695, 0.47, 0.1698, 0.5318, 0.137, 0.5355, 0.1329, 0.5445, 0.1417, 0.5402, 0.1483, 0.4132, 0.1227, 0.398, 0.1332, 0.3892, 0.1235, 0.4067, 0.1116, 0.4707, 0.16, 0.47, 0.1698, 0.4634, 0.1686, 0.4659, 0.1591, 0.5318, 0.137, 0.5402, 0.1483, 0.535, 0.1538, 0.5261, 0.142, 0.4021, 0.1007, 0.4067, 0.1116, 0.3892, 0.1235, 0.3823, 0.1131, 0.46, 0.1575, 0.4659, 0.1591, 0.4634, 0.1686, 0.4559, 0.1684, 0.5184, 0.148, 0.5261, 0.142, 0.535, 0.1538, 0.5264, 0.1583, 0.4021, 0.1007, 0.3823, 0.1131, 0.3765, 0.1002, 0.3994, 0.08983, 0.46, 0.1575, 0.4559, 0.1684, 0.4482, 0.167, 0.4523, 0.1547, 0.5184, 0.148, 0.5264, 0.1583, 0.5179, 0.161, 0.5125, 0.1518, 0.3963, 0.07523, 0.3994, 0.08983, 0.3765, 0.1002, 0.3652, 0.08751, 0.445, 0.1518, 0.4523, 0.1547, 0.4482, 0.167, 0.4415, 0.1639, 0.4523, 0.1547, 0.445, 0.1518, 0.4786, 0.09871, 0.3994, 0.08983, 0.3963, 0.07523, 0.4786, 0.09871, 0.5125, 0.1518, 0.4786, 0.09871, 0.5184, 0.148, 0.4523, 0.1547, 0.4786, 0.09871, 0.46, 0.1575, 0.3994, 0.08983, 0.4786, 0.09871, 0.4021, 0.1007, 0.5261, 0.142, 0.5184, 0.148, 0.4786, 0.09871, 0.4659, 0.1591, 0.46, 0.1575, 0.4786, 0.09871, 0.4067, 0.1116, 0.4021, 0.1007, 0.4786, 0.09871, 0.5261, 0.142, 0.4786, 0.09871, 0.5318, 0.137, 0.4659, 0.1591, 0.4786, 0.09871, 0.4707, 0.16, 0.4067, 0.1116, 0.4786, 0.09871, 0.4132, 0.1227, 0.5355, 0.1329, 0.5318, 0.137, 0.4786, 0.09871, 0.4755, 0.16, 0.4707, 0.16, 0.4786, 0.09871, 0.419, 0.131, 0.4132, 0.1227, 0.4786, 0.09871, 0.5355, 0.1329, 0.4786, 0.09871, 0.5392, 0.1281, 0.4755, 0.16, 0.4786, 0.09871, 0.4807, 0.1595, 0.419, 0.131, 0.4786, 0.09871, 0.4237, 0.1369, 0.5432, 0.1217, 0.5392, 0.1281, 0.4786, 0.09871, 0.4883, 0.1584, 0.4807, 0.1595, 0.4786, 0.09871, 0.4287, 0.1416, 0.4237, 0.1369, 0.4786, 0.09871, 0.5432, 0.1217, 0.4786, 0.09871, 0.5474, 0.1111, 0.4883, 0.1584, 0.4786, 0.09871, 0.497, 0.1573, 0.4287, 0.1416, 0.4786, 0.09871, 0.4336, 0.1457, 0.5542, 0.09359, 0.4786, 0.09871, 0.563, 0.07126, 0.5542, 0.09359, 0.5474, 0.1111, 0.4786, 0.09871, 0.503, 0.1559, 0.497, 0.1573, 0.4786, 0.09871, 0.4393, 0.149, 0.4336, 0.1457, 0.4786, 0.09871, 0.5693, 0.04691, 0.563, 0.07126, 0.4786, 0.09871, 0.503, 0.1559, 0.4786, 0.09871, 0.5079, 0.1542, 0.4393, 0.149, 0.4786, 0.09871, 0.445, 0.1518, 0.3929, 0.05364, 0.4786, 0.09871, 0.3963, 0.07523, 0.5125, 0.1518, 0.5079, 0.1542, 0.4786, 0.09871, 0.4278, 0.1564, 0.4237, 0.1647, 0.4155, 0.1597, 0.4209, 0.1513, 0.4976, 0.169, 0.4987, 0.177, 0.4909, 0.1789, 0.49, 0.1712, 0.5684, 0.1197, 0.5801, 0.1296, 0.5689, 0.1373, 0.5582, 0.1284, 0.4137, 0.1467, 0.4209, 0.1513, 0.4155, 0.1597, 0.4073, 0.155, 0.4832, 0.1708, 0.49, 0.1712, 0.4909, 0.1789, 0.484, 0.1787, 0.5516, 0.1364, 0.5582, 0.1284, 0.5689, 0.1373, 0.5606, 0.1446, 0.5889, 0.09327, 0.6029, 0.108, 0.5918, 0.1207, 0.5796, 0.1091, 0.4137, 0.1467, 0.4073, 0.155, 0.3991, 0.1489, 0.407, 0.1404, 0.4832, 0.1708, 0.484, 0.1787, 0.477, 0.1777, 0.4767, 0.1695, 0.5516, 0.1364, 0.5606, 0.1446, 0.5522, 0.1503, 0.5445, 0.1417, 0.398, 0.1332, 0.407, 0.1404, 0.3991, 0.1489, 0.3891, 0.1421, 0.47, 0.1698, 0.4767, 0.1695, 0.477, 0.1777, 0.4694, 0.1776, 0.5402, 0.1483, 0.5445, 0.1417, 0.5522, 0.1503, 0.5461, 0.1567, 0.47, 0.1698, 0.4694, 0.1776, 0.4618, 0.1767, 0.4634, 0.1686, 0.5402, 0.1483, 0.5461, 0.1567, 0.54, 0.1618, 0.535, 0.1538, 0.3823, 0.1131, 0.3892, 0.1235, 0.379, 0.1334, 0.3703, 0.1243, 0.4559, 0.1684, 0.4634, 0.1686, 0.4618, 0.1767, 0.4537, 0.1763, 0.5264, 0.1583, 0.535, 0.1538, 0.54, 0.1618, 0.531, 0.166, 0.398, 0.1332, 0.3891, 0.1421, 0.379, 0.1334, 0.3892, 0.1235, 0.4559, 0.1684, 0.4537, 0.1763, 0.4459, 0.1749, 0.4482, 0.167, 0.5264, 0.1583, 0.531, 0.166, 0.5218, 0.1689, 0.5179, 0.161, 0.3652, 0.08751, 0.3765, 0.1002, 0.3612, 0.1127, 0.3479, 0.1018, 0.4415, 0.1639, 0.4482, 0.167, 0.4459, 0.1749, 0.4389, 0.1721, 0.5116, 0.1641, 0.5179, 0.161, 0.5218, 0.1689, 0.5142, 0.172, 0.3823, 0.1131, 0.3703, 0.1243, 0.3612, 0.1127, 0.3765, 0.1002, 0.4415, 0.1639, 0.4389, 0.1721, 0.432, 0.1684, 0.4352, 0.1599, 0.5116, 0.1641, 0.5142, 0.172, 0.5066, 0.174, 0.5049, 0.1657, 0.5889, 0.09327, 0.5985, 0.07366, 0.6154, 0.09225, 0.6029, 0.108, 0.4278, 0.1564, 0.4352, 0.1599, 0.432, 0.1684, 0.4237, 0.1647, 0.4976, 0.169, 0.5049, 0.1657, 0.5066, 0.174, 0.4987, 0.177, 0.5684, 0.1197, 0.5796, 0.1091, 0.5918, 0.1207, 0.5801, 0.1296, 0.3652, 0.08751, 0.3479, 0.1018, 0.3332, 0.08913, 0.3529, 0.07081, 0.3891, 0.1421, 0.3772, 0.1591, 0.3652, 0.1518, 0.379, 0.1334, 0.4694, 0.1776, 0.4684, 0.1911, 0.4601, 0.1902, 0.4618, 0.1767, 0.5461, 0.1567, 0.5554, 0.1714, 0.5477, 0.176, 0.54, 0.1618, 0.3703, 0.1243, 0.379, 0.1334, 0.3652, 0.1518, 0.3544, 0.1445, 0.4537, 0.1763, 0.4618, 0.1767, 0.4601, 0.1902, 0.4513, 0.1898, 0.531, 0.166, 0.54, 0.1618, 0.5477, 0.176, 0.5372, 0.1801, 0.3703, 0.1243, 0.3544, 0.1445, 0.3431, 0.1358, 0.3612, 0.1127, 0.4537, 0.1763, 0.4513, 0.1898, 0.4424, 0.1884, 0.4459, 0.1749, 0.531, 0.166, 0.5372, 0.1801, 0.5269, 0.1828, 0.5218, 0.1689, 0.3479, 0.1018, 0.3612, 0.1127, 0.3431, 0.1358, 0.3289, 0.1286, 0.4389, 0.1721, 0.4459, 0.1749, 0.4424, 0.1884, 0.4344, 0.1859, 0.5142, 0.172, 0.5218, 0.1689, 0.5269, 0.1828, 0.5184, 0.1856, 0.3479, 0.1018, 0.3289, 0.1286, 0.313, 0.1205, 0.3332, 0.08913, 0.4389, 0.1721, 0.4344, 0.1859, 0.4265, 0.1825, 0.432, 0.1684, 0.5142, 0.172, 0.5184, 0.1856, 0.51, 0.1876, 0.5066, 0.174, 0.6029, 0.108, 0.6154, 0.09225, 0.6366, 0.1212, 0.6213, 0.1324, 0.4237, 0.1647, 0.432, 0.1684, 0.4265, 0.1825, 0.4172, 0.1789, 0.4987, 0.177, 0.5066, 0.174, 0.51, 0.1876, 0.5012, 0.1904, 0.5801, 0.1296, 0.5918, 0.1207, 0.6076, 0.142, 0.5944, 0.1492, 0.6029, 0.108, 0.6213, 0.1324, 0.6076, 0.142, 0.5918, 0.1207, 0.4237, 0.1647, 0.4172, 0.1789, 0.4078, 0.1743, 0.4155, 0.1597, 0.4987, 0.177, 0.5012, 0.1904, 0.4921, 0.1921, 0.4909, 0.1789, 0.5801, 0.1296, 0.5944, 0.1492, 0.5822, 0.1553, 0.5689, 0.1373, 0.4073, 0.155, 0.4155, 0.1597, 0.4078, 0.1743, 0.3984, 0.1701, 0.484, 0.1787, 0.4909, 0.1789, 0.4921, 0.1921, 0.4844, 0.192, 0.5606, 0.1446, 0.5689, 0.1373, 0.5822, 0.1553, 0.5724, 0.161, 0.4073, 0.155, 0.3984, 0.1701, 0.3887, 0.1648, 0.3991, 0.1489, 0.484, 0.1787, 0.4844, 0.192, 0.4767, 0.1912, 0.477, 0.1777, 0.5606, 0.1446, 0.5724, 0.161, 0.563, 0.1658, 0.5522, 0.1503, 0.3891, 0.1421, 0.3991, 0.1489, 0.3887, 0.1648, 0.3772, 0.1591, 0.4694, 0.1776, 0.477, 0.1777, 0.4767, 0.1912, 0.4684, 0.1911, 0.5461, 0.1567, 0.5522, 0.1503, 0.563, 0.1658, 0.5554, 0.1714, 0.5944, 0.1492, 0.6076, 0.142, 0.6212, 0.1693, 0.608, 0.1743, 0.6213, 0.1324, 0.6348, 0.163, 0.6212, 0.1693, 0.6076, 0.142, 0.4172, 0.1789, 0.4103, 0.1981, 0.3996, 0.1942, 0.4078, 0.1743, 0.5012, 0.1904, 0.5035, 0.208, 0.4937, 0.2096, 0.4921, 0.1921, 0.5944, 0.1492, 0.608, 0.1743, 0.5954, 0.1789, 0.5822, 0.1553, 0.3984, 0.1701, 0.4078, 0.1743, 0.3996, 0.1942, 0.3891, 0.1907, 0.4844, 0.192, 0.4921, 0.1921, 0.4937, 0.2096, 0.4852, 0.2097, 0.5724, 0.161, 0.5822, 0.1553, 0.5954, 0.1789, 0.5845, 0.1836, 0.3984, 0.1701, 0.3891, 0.1907, 0.3782, 0.1864, 0.3887, 0.1648, 0.4844, 0.192, 0.4852, 0.2097, 0.4766, 0.2091, 0.4767, 0.1912, 0.5724, 0.161, 0.5845, 0.1836, 0.5739, 0.1875, 0.563, 0.1658, 0.3772, 0.1591, 0.3887, 0.1648, 0.3782, 0.1864, 0.3657, 0.1819, 0.4684, 0.1911, 0.4767, 0.1912, 0.4766, 0.2091, 0.4673, 0.2089, 0.5554, 0.1714, 0.563, 0.1658, 0.5739, 0.1875, 0.5644, 0.1921, 0.3772, 0.1591, 0.3657, 0.1819, 0.3527, 0.1767, 0.3652, 0.1518, 0.4684, 0.1911, 0.4673, 0.2089, 0.4581, 0.2081, 0.4601, 0.1902, 0.5554, 0.1714, 0.5644, 0.1921, 0.5553, 0.1958, 0.5477, 0.176, 0.3544, 0.1445, 0.3652, 0.1518, 0.3527, 0.1767, 0.341, 0.1716, 0.4513, 0.1898, 0.4601, 0.1902, 0.4581, 0.2081, 0.4484, 0.2076, 0.5372, 0.1801, 0.5477, 0.176, 0.5553, 0.1958, 0.5439, 0.199, 0.3544, 0.1445, 0.341, 0.1716, 0.3285, 0.1656, 0.3431, 0.1358, 0.4513, 0.1898, 0.4484, 0.2076, 0.4387, 0.2064, 0.4424, 0.1884, 0.5372, 0.1801, 0.5439, 0.199, 0.5326, 0.2014, 0.5269, 0.1828, 0.3289, 0.1286, 0.3431, 0.1358, 0.3285, 0.1656, 0.3147, 0.1612, 0.4344, 0.1859, 0.4424, 0.1884, 0.4387, 0.2064, 0.4298, 0.2042, 0.5184, 0.1856, 0.5269, 0.1828, 0.5326, 0.2014, 0.523, 0.2039, 0.3289, 0.1286, 0.3147, 0.1612, 0.3003, 0.157, 0.313, 0.1205, 0.4344, 0.1859, 0.4298, 0.2042, 0.4208, 0.2013, 0.4265, 0.1825, 0.5184, 0.1856, 0.523, 0.2039, 0.5135, 0.2057, 0.51, 0.1876, 0.6213, 0.1324, 0.6366, 0.1212, 0.6493, 0.1564, 0.6348, 0.163, 0.4172, 0.1789, 0.4265, 0.1825, 0.4208, 0.2013, 0.4103, 0.1981, 0.5012, 0.1904, 0.51, 0.1876, 0.5135, 0.2057, 0.5035, 0.208, 0.5439, 0.199, 0.5553, 0.1958, 0.5707, 0.2805, 0.5582, 0.2818, 0.341, 0.1716, 0.3189, 0.2699, 0.3059, 0.2668, 0.3285, 0.1656, 0.4484, 0.2076, 0.4417, 0.2869, 0.43, 0.2866, 0.4387, 0.2064, 0.5439, 0.199, 0.5582, 0.2818, 0.5459, 0.2825, 0.5326, 0.2014, 0.3147, 0.1612, 0.3285, 0.1656, 0.3059, 0.2668, 0.2924, 0.2653, 0.4298, 0.2042, 0.4387, 0.2064, 0.43, 0.2866, 0.4182, 0.285, 0.523, 0.2039, 0.5326, 0.2014, 0.5459, 0.2825, 0.5343, 0.2842, 0.3147, 0.1612, 0.2924, 0.2653, 0.2786, 0.2635, 0.3003, 0.157, 0.4298, 0.2042, 0.4182, 0.285, 0.4065, 0.2829, 0.4208, 0.2013, 0.523, 0.2039, 0.5343, 0.2842, 0.5226, 0.285, 0.5135, 0.2057, 0.6348, 0.163, 0.6493, 0.1564, 0.6723, 0.2618, 0.659, 0.2653, 0.4103, 0.1981, 0.4208, 0.2013, 0.4065, 0.2829, 0.3945, 0.2815, 0.5035, 0.208, 0.5135, 0.2057, 0.5226, 0.285, 0.511, 0.2869, 0.608, 0.1743, 0.6212, 0.1693, 0.6458, 0.2684, 0.6326, 0.2701, 0.6348, 0.163, 0.659, 0.2653, 0.6458, 0.2684, 0.6212, 0.1693, 0.4103, 0.1981, 0.3945, 0.2815, 0.3825, 0.2793, 0.3996, 0.1942, 0.5035, 0.208, 0.511, 0.2869, 0.4993, 0.2881, 0.4937, 0.2096, 0.608, 0.1743, 0.6326, 0.2701, 0.6196, 0.2715, 0.5954, 0.1789, 0.3891, 0.1907, 0.3996, 0.1942, 0.3825, 0.2793, 0.3702, 0.278, 0.4852, 0.2097, 0.4937, 0.2096, 0.4993, 0.2881, 0.4877, 0.2879, 0.5845, 0.1836, 0.5954, 0.1789, 0.6196, 0.2715, 0.607, 0.2733, 0.3891, 0.1907, 0.3702, 0.278, 0.3578, 0.2759, 0.3782, 0.1864, 0.4852, 0.2097, 0.4877, 0.2879, 0.4763, 0.287, 0.4766, 0.2091, 0.5845, 0.1836, 0.607, 0.2733, 0.5946, 0.2747, 0.5739, 0.1875, 0.3657, 0.1819, 0.3782, 0.1864, 0.3578, 0.2759, 0.3449, 0.2744, 0.4673, 0.2089, 0.4766, 0.2091, 0.4763, 0.287, 0.4648, 0.2873, 0.5644, 0.1921, 0.5739, 0.1875, 0.5946, 0.2747, 0.5827, 0.2778, 0.3657, 0.1819, 0.3449, 0.2744, 0.3318, 0.2725, 0.3527, 0.1767, 0.4673, 0.2089, 0.4648, 0.2873, 0.4533, 0.2867, 0.4581, 0.2081, 0.5644, 0.1921, 0.5827, 0.2778, 0.5707, 0.2805, 0.5553, 0.1958, 0.341, 0.1716, 0.3527, 0.1767, 0.3318, 0.2725, 0.3189, 0.2699, 0.4484, 0.2076, 0.4581, 0.2081, 0.4533, 0.2867, 0.4417, 0.2869, 0.4877, 0.2879, 0.4993, 0.2881, 0.503, 0.3825, 0.4902, 0.3821, 0.607, 0.2733, 0.6196, 0.2715, 0.6323, 0.3704, 0.619, 0.3714, 0.3702, 0.278, 0.3602, 0.3761, 0.347, 0.3748, 0.3578, 0.2759, 0.4877, 0.2879, 0.4902, 0.3821, 0.4773, 0.3812, 0.4763, 0.287, 0.607, 0.2733, 0.619, 0.3714, 0.6059, 0.3718, 0.5946, 0.2747, 0.3449, 0.2744, 0.3578, 0.2759, 0.347, 0.3748, 0.3337, 0.3742, 0.4648, 0.2873, 0.4763, 0.287, 0.4773, 0.3812, 0.4644, 0.3816, 0.5827, 0.2778, 0.5946, 0.2747, 0.6059, 0.3718, 0.5931, 0.3744, 0.3449, 0.2744, 0.3337, 0.3742, 0.3204, 0.373, 0.3318, 0.2725, 0.4648, 0.2873, 0.4644, 0.3816, 0.4514, 0.3813, 0.4533, 0.2867, 0.5827, 0.2778, 0.5931, 0.3744, 0.5804, 0.3765, 0.5707, 0.2805, 0.3189, 0.2699, 0.3318, 0.2725, 0.3204, 0.373, 0.3073, 0.3711, 0.4417, 0.2869, 0.4533, 0.2867, 0.4514, 0.3813, 0.4384, 0.382, 0.5582, 0.2818, 0.5707, 0.2805, 0.5804, 0.3765, 0.5675, 0.3772, 0.3189, 0.2699, 0.3073, 0.3711, 0.2941, 0.3686, 0.3059, 0.2668, 0.4417, 0.2869, 0.4384, 0.382, 0.4255, 0.382, 0.43, 0.2866, 0.5582, 0.2818, 0.5675, 0.3772, 0.5544, 0.3774, 0.5459, 0.2825, 0.2924, 0.2653, 0.3059, 0.2668, 0.2941, 0.3686, 0.2806, 0.368, 0.4182, 0.285, 0.43, 0.2866, 0.4255, 0.382, 0.4126, 0.3808, 0.5343, 0.2842, 0.5459, 0.2825, 0.5544, 0.3774, 0.5416, 0.3788, 0.2924, 0.2653, 0.2806, 0.368, 0.2671, 0.3668, 0.2786, 0.2635, 0.4182, 0.285, 0.4126, 0.3808, 0.3996, 0.3791, 0.4065, 0.2829, 0.5343, 0.2842, 0.5416, 0.3788, 0.5286, 0.3794, 0.5226, 0.285, 0.659, 0.2653, 0.6723, 0.2618, 0.6845, 0.3641, 0.6715, 0.3668, 0.3945, 0.2815, 0.4065, 0.2829, 0.3996, 0.3791, 0.3865, 0.3782, 0.511, 0.2869, 0.5226, 0.285, 0.5286, 0.3794, 0.5158, 0.3813, 0.6326, 0.2701, 0.6458, 0.2684, 0.6586, 0.3691, 0.6455, 0.37, 0.659, 0.2653, 0.6715, 0.3668, 0.6586, 0.3691, 0.6458, 0.2684, 0.3945, 0.2815, 0.3865, 0.3782, 0.3734, 0.3767, 0.3825, 0.2793, 0.511, 0.2869, 0.5158, 0.3813, 0.503, 0.3825, 0.4993, 0.2881, 0.6326, 0.2701, 0.6455, 0.37, 0.6323, 0.3704, 0.6196, 0.2715, 0.3702, 0.278, 0.3825, 0.2793, 0.3734, 0.3767, 0.3602, 0.3761, 0.4036, 0.4871, 0.4187, 0.4858, 0.4157, 0.525, 0.3982, 0.5266, 0.5608, 0.4922, 0.5761, 0.4915, 0.5808, 0.533, 0.5646, 0.533, 0.2726, 0.4348, 0.2379, 0.4608, 0.2266, 0.4426, 0.2663, 0.4225, 0.4036, 0.4871, 0.3982, 0.5266, 0.3826, 0.5303, 0.389, 0.4904, 0.5608, 0.4922, 0.5646, 0.533, 0.5489, 0.5351, 0.5455, 0.4938, 0.6903, 0.4312, 0.704, 0.4225, 0.7477, 0.4404, 0.7254, 0.4536, 0.3732, 0.4883, 0.389, 0.4904, 0.3826, 0.5303, 0.3654, 0.5278, 0.5283, 0.4878, 0.5455, 0.4938, 0.5489, 0.5351, 0.5321, 0.5287, 0.668, 0.4526, 0.6769, 0.4397, 0.7039, 0.4676, 0.6888, 0.4859, 0.6903, 0.4312, 0.7254, 0.4536, 0.7039, 0.4676, 0.6769, 0.4397, 0.3732, 0.4883, 0.3654, 0.5278, 0.3479, 0.5272, 0.3574, 0.4872, 0.5283, 0.4878, 0.5321, 0.5287, 0.5117, 0.5251, 0.5102, 0.4849, 0.668, 0.4526, 0.6888, 0.4859, 0.6768, 0.5023, 0.6594, 0.466, 0.3438, 0.4818, 0.3574, 0.4872, 0.3479, 0.5272, 0.3324, 0.5209, 0.4956, 0.4894, 0.5102, 0.4849, 0.5117, 0.5251, 0.4949, 0.5299, 0.6473, 0.4731, 0.6594, 0.466, 0.6768, 0.5023, 0.6628, 0.5111, 0.3438, 0.4818, 0.3324, 0.5209, 0.3156, 0.5157, 0.3301, 0.477, 0.4956, 0.4894, 0.4949, 0.5299, 0.4812, 0.5362, 0.4819, 0.4958, 0.6473, 0.4731, 0.6628, 0.5111, 0.6501, 0.52, 0.6365, 0.4811, 0.3168, 0.4672, 0.3301, 0.477, 0.3156, 0.5157, 0.2995, 0.5041, 0.4665, 0.4949, 0.4819, 0.4958, 0.4812, 0.5362, 0.4658, 0.5347, 0.6236, 0.4791, 0.6365, 0.4811, 0.6501, 0.52, 0.6355, 0.5182, 0.3168, 0.4672, 0.2995, 0.5041, 0.2809, 0.493, 0.3029, 0.4588, 0.4665, 0.4949, 0.4658, 0.5347, 0.4502, 0.5354, 0.4511, 0.4949, 0.6236, 0.4791, 0.6355, 0.5182, 0.619, 0.5177, 0.6104, 0.4783, 0.291, 0.4525, 0.3029, 0.4588, 0.2809, 0.493, 0.2643, 0.4846, 0.4352, 0.4889, 0.4511, 0.4949, 0.4502, 0.5354, 0.4344, 0.5291, 0.5929, 0.4835, 0.6104, 0.4783, 0.619, 0.5177, 0.598, 0.5243, 0.291, 0.4525, 0.2643, 0.4846, 0.2478, 0.4771, 0.2787, 0.447, 0.4352, 0.4889, 0.4344, 0.5291, 0.4157, 0.525, 0.4187, 0.4858, 0.5929, 0.4835, 0.598, 0.5243, 0.5808, 0.533, 0.5761, 0.4915, 0.2726, 0.4348, 0.2787, 0.447, 0.2478, 0.4771, 0.2379, 0.4608, 0.2995, 0.5041, 0.3156, 0.5157, 0.306, 0.541, 0.2865, 0.5301, 0.4658, 0.5347, 0.4812, 0.5362, 0.4826, 0.559, 0.4655, 0.5583, 0.6355, 0.5182, 0.6501, 0.52, 0.6572, 0.5458, 0.6397, 0.5447, 0.2995, 0.5041, 0.2865, 0.5301, 0.2661, 0.5196, 0.2809, 0.493, 0.4658, 0.5347, 0.4655, 0.5583, 0.4486, 0.5585, 0.4502, 0.5354, 0.6355, 0.5182, 0.6397, 0.5447, 0.6236, 0.5444, 0.619, 0.5177, 0.2643, 0.4846, 0.2809, 0.493, 0.2661, 0.5196, 0.2475, 0.5112, 0.4344, 0.5291, 0.4502, 0.5354, 0.4486, 0.5585, 0.4314, 0.5536, 0.598, 0.5243, 0.619, 0.5177, 0.6236, 0.5444, 0.6036, 0.5499, 0.2643, 0.4846, 0.2475, 0.5112, 0.227, 0.5021, 0.2478, 0.4771, 0.4344, 0.5291, 0.4314, 0.5536, 0.4141, 0.5505, 0.4157, 0.525, 0.598, 0.5243, 0.6036, 0.5499, 0.584, 0.557, 0.5808, 0.533, 0.2379, 0.4608, 0.2478, 0.4771, 0.227, 0.5021, 0.2114, 0.4836, 0.3982, 0.5266, 0.4157, 0.525, 0.4141, 0.5505, 0.398, 0.5518, 0.5646, 0.533, 0.5808, 0.533, 0.584, 0.557, 0.5662, 0.5574, 0.2379, 0.4608, 0.2114, 0.4836, 0.1961, 0.4643, 0.2266, 0.4426, 0.3982, 0.5266, 0.398, 0.5518, 0.3814, 0.5546, 0.3826, 0.5303, 0.5646, 0.533, 0.5662, 0.5574, 0.5487, 0.5586, 0.5489, 0.5351, 0.7254, 0.4536, 0.7477, 0.4404, 0.7735, 0.4702, 0.7484, 0.4821, 0.3654, 0.5278, 0.3826, 0.5303, 0.3814, 0.5546, 0.3625, 0.5529, 0.5321, 0.5287, 0.5489, 0.5351, 0.5487, 0.5586, 0.5305, 0.5536, 0.6888, 0.4859, 0.7039, 0.4676, 0.7259, 0.4942, 0.7089, 0.5111, 0.7254, 0.4536, 0.7484, 0.4821, 0.7259, 0.4942, 0.7039, 0.4676, 0.3654, 0.5278, 0.3625, 0.5529, 0.3429, 0.5519, 0.3479, 0.5272, 0.5321, 0.5287, 0.5305, 0.5536, 0.5126, 0.5507, 0.5117, 0.5251, 0.6888, 0.4859, 0.7089, 0.5111, 0.6922, 0.528, 0.6768, 0.5023, 0.3324, 0.5209, 0.3479, 0.5272, 0.3429, 0.5519, 0.3249, 0.5464, 0.4949, 0.5299, 0.5117, 0.5251, 0.5126, 0.5507, 0.4976, 0.5541, 0.6628, 0.5111, 0.6768, 0.5023, 0.6922, 0.528, 0.6745, 0.5369, 0.3324, 0.5209, 0.3249, 0.5464, 0.306, 0.541, 0.3156, 0.5157, 0.4949, 0.5299, 0.4976, 0.5541, 0.4826, 0.559, 0.4812, 0.5362, 0.6628, 0.5111, 0.6745, 0.5369, 0.6572, 0.5458, 0.6501, 0.52, 0.7484, 0.4821, 0.7735, 0.4702, 0.8148, 0.5066, 0.7802, 0.5167, 0.3625, 0.5529, 0.3814, 0.5546, 0.3783, 0.5871, 0.3585, 0.5857, 0.5305, 0.5536, 0.5487, 0.5586, 0.5501, 0.5905, 0.5324, 0.5828, 0.7089, 0.5111, 0.7259, 0.4942, 0.749, 0.528, 0.7261, 0.5486, 0.7484, 0.4821, 0.7802, 0.5167, 0.749, 0.528, 0.7259, 0.4942, 0.3625, 0.5529, 0.3585, 0.5857, 0.3379, 0.5869, 0.3429, 0.5519, 0.5305, 0.5536, 0.5324, 0.5828, 0.5129, 0.5784, 0.5126, 0.5507, 0.7089, 0.5111, 0.7261, 0.5486, 0.7058, 0.5683, 0.6922, 0.528, 0.3249, 0.5464, 0.3429, 0.5519, 0.3379, 0.5869, 0.3183, 0.5816, 0.4976, 0.5541, 0.5126, 0.5507, 0.5129, 0.5784, 0.4966, 0.5831, 0.6745, 0.5369, 0.6922, 0.528, 0.7058, 0.5683, 0.684, 0.576, 0.3249, 0.5464, 0.3183, 0.5816, 0.2972, 0.5781, 0.306, 0.541, 0.4976, 0.5541, 0.4966, 0.5831, 0.4822, 0.5899, 0.4826, 0.559, 0.6745, 0.5369, 0.684, 0.576, 0.665, 0.5851, 0.6572, 0.5458, 0.2865, 0.5301, 0.306, 0.541, 0.2972, 0.5781, 0.2745, 0.5666, 0.4655, 0.5583, 0.4826, 0.559, 0.4822, 0.5899, 0.4654, 0.5884, 0.6397, 0.5447, 0.6572, 0.5458, 0.665, 0.5851, 0.6472, 0.5795, 0.2865, 0.5301, 0.2745, 0.5666, 0.2486, 0.5564, 0.2661, 0.5196, 0.4655, 0.5583, 0.4654, 0.5884, 0.4486, 0.5893, 0.4486, 0.5585, 0.6397, 0.5447, 0.6472, 0.5795, 0.6289, 0.5765, 0.6236, 0.5444, 0.2475, 0.5112, 0.2661, 0.5196, 0.2486, 0.5564, 0.2244, 0.5494, 0.4314, 0.5536, 0.4486, 0.5585, 0.4486, 0.5893, 0.4315, 0.5829, 0.6036, 0.5499, 0.6236, 0.5444, 0.6289, 0.5765, 0.6057, 0.5819, 0.2475, 0.5112, 0.2244, 0.5494, 0.1981, 0.5443, 0.227, 0.5021, 0.4314, 0.5536, 0.4315, 0.5829, 0.4126, 0.5793, 0.4141, 0.5505, 0.6036, 0.5499, 0.6057, 0.5819, 0.5853, 0.5903, 0.584, 0.557, 0.2114, 0.4836, 0.227, 0.5021, 0.1981, 0.5443, 0.1779, 0.5225, 0.398, 0.5518, 0.4141, 0.5505, 0.4126, 0.5793, 0.395, 0.5818, 0.5662, 0.5574, 0.584, 0.557, 0.5853, 0.5903, 0.5675, 0.5892, 0.2114, 0.4836, 0.1779, 0.5225, 0.1554, 0.4992, 0.1961, 0.4643, 0.398, 0.5518, 0.395, 0.5818, 0.3783, 0.5871, 0.3814, 0.5546, 0.5662, 0.5574, 0.5675, 0.5892, 0.5501, 0.5905, 0.5487, 0.5586, 0.6472, 0.5795, 0.6502, 0.6381, 0.6309, 0.631, 0.6289, 0.5765, 0.2244, 0.5494, 0.2486, 0.5564, 0.2289, 0.6275, 0.1961, 0.6269, 0.4315, 0.5829, 0.4486, 0.5893, 0.4492, 0.6349, 0.432, 0.6285, 0.6057, 0.5819, 0.6289, 0.5765, 0.6309, 0.631, 0.6055, 0.6338, 0.2244, 0.5494, 0.1961, 0.6269, 0.1597, 0.6302, 0.1981, 0.5443, 0.4315, 0.5829, 0.432, 0.6285, 0.4123, 0.6254, 0.4126, 0.5793, 0.6057, 0.5819, 0.6055, 0.6338, 0.5842, 0.6406, 0.5853, 0.5903, 0.1779, 0.5225, 0.1981, 0.5443, 0.1597, 0.6302, 0.1244, 0.6073, 0.395, 0.5818, 0.4126, 0.5793, 0.4123, 0.6254, 0.394, 0.6298, 0.5675, 0.5892, 0.5853, 0.5903, 0.5842, 0.6406, 0.5667, 0.6377, 0.1779, 0.5225, 0.1244, 0.6073, 0.08197, 0.5805, 0.1554, 0.4992, 0.395, 0.5818, 0.394, 0.6298, 0.3771, 0.6375, 0.3783, 0.5871, 0.5675, 0.5892, 0.5667, 0.6377, 0.5497, 0.638, 0.5501, 0.5905, 0.7802, 0.5167, 0.8148, 0.5066, 0.8941, 0.5897, 0.8347, 0.5929, 0.3585, 0.5857, 0.3783, 0.5871, 0.3771, 0.6375, 0.3568, 0.6382, 0.5324, 0.5828, 0.5501, 0.5905, 0.5497, 0.638, 0.5326, 0.6285, 0.7261, 0.5486, 0.749, 0.528, 0.7835, 0.598, 0.7464, 0.6199, 0.7802, 0.5167, 0.8347, 0.5929, 0.7835, 0.598, 0.749, 0.528, 0.3585, 0.5857, 0.3568, 0.6382, 0.3359, 0.6427, 0.3379, 0.5869, 0.5324, 0.5828, 0.5326, 0.6285, 0.5127, 0.6226, 0.5129, 0.5784, 0.7261, 0.5486, 0.7464, 0.6199, 0.7169, 0.6392, 0.7058, 0.5683, 0.3183, 0.5816, 0.3379, 0.5869, 0.3359, 0.6427, 0.3146, 0.6402, 0.4966, 0.5831, 0.5129, 0.5784, 0.5127, 0.6226, 0.4959, 0.6277, 0.684, 0.576, 0.7058, 0.5683, 0.7169, 0.6392, 0.6904, 0.6423, 0.3183, 0.5816, 0.3146, 0.6402, 0.291, 0.6409, 0.2972, 0.5781, 0.4966, 0.5831, 0.4959, 0.6277, 0.4815, 0.635, 0.4822, 0.5899, 0.684, 0.576, 0.6904, 0.6423, 0.6683, 0.6483, 0.665, 0.5851, 0.2745, 0.5666, 0.2972, 0.5781, 0.291, 0.6409, 0.2628, 0.6325, 0.4654, 0.5884, 0.4822, 0.5899, 0.4815, 0.635, 0.4654, 0.6335, 0.6472, 0.5795, 0.665, 0.5851, 0.6683, 0.6483, 0.6502, 0.6381, 0.2745, 0.5666, 0.2628, 0.6325, 0.2289, 0.6275, 0.2486, 0.5564, 0.4654, 0.5884, 0.4654, 0.6335, 0.4492, 0.6349, 0.4486, 0.5893, 0.5326, 0.6285, 0.5324, 0.6539, 0.5119, 0.6484, 0.5127, 0.6226, 0.7464, 0.6199, 0.7473, 0.6716, 0.7118, 0.6827, 0.7169, 0.6392, 0.3146, 0.6402, 0.3359, 0.6427, 0.3392, 0.6735, 0.3182, 0.6739, 0.4959, 0.6277, 0.5127, 0.6226, 0.5119, 0.6484, 0.4945, 0.6523, 0.6904, 0.6423, 0.7169, 0.6392, 0.7118, 0.6827, 0.6857, 0.6814, 0.3146, 0.6402, 0.3182, 0.6739, 0.2948, 0.6781, 0.291, 0.6409, 0.4959, 0.6277, 0.4945, 0.6523, 0.4807, 0.6581, 0.4815, 0.635, 0.6904, 0.6423, 0.6857, 0.6814, 0.6639, 0.6832, 0.6683, 0.6483, 0.2628, 0.6325, 0.291, 0.6409, 0.2948, 0.6781, 0.2645, 0.6754, 0.4654, 0.6335, 0.4815, 0.635, 0.4807, 0.6581, 0.4658, 0.6567, 0.6502, 0.6381, 0.6683, 0.6483, 0.6639, 0.6832, 0.6476, 0.6723, 0.2628, 0.6325, 0.2645, 0.6754, 0.2267, 0.6772, 0.2289, 0.6275, 0.4654, 0.6335, 0.4658, 0.6567, 0.4506, 0.6584, 0.4492, 0.6349, 0.6502, 0.6381, 0.6476, 0.6723, 0.6282, 0.6637, 0.6309, 0.631, 0.1961, 0.6269, 0.2289, 0.6275, 0.2267, 0.6772, 0.1905, 0.6839, 0.432, 0.6285, 0.4492, 0.6349, 0.4506, 0.6584, 0.4339, 0.6537, 0.6055, 0.6338, 0.6309, 0.631, 0.6282, 0.6637, 0.6017, 0.6631, 0.1961, 0.6269, 0.1905, 0.6839, 0.1524, 0.6961, 0.1597, 0.6302, 0.432, 0.6285, 0.4339, 0.6537, 0.4135, 0.6522, 0.4123, 0.6254, 0.6055, 0.6338, 0.6017, 0.6631, 0.5806, 0.6668, 0.5842, 0.6406, 0.1244, 0.6073, 0.1597, 0.6302, 0.1524, 0.6961, 0.1046, 0.6837, 0.394, 0.6298, 0.4123, 0.6254, 0.4135, 0.6522, 0.3949, 0.6572, 0.5667, 0.6377, 0.5842, 0.6406, 0.5806, 0.6668, 0.5645, 0.663, 0.1244, 0.6073, 0.1046, 0.6837, 0.04065, 0.6676, 0.08197, 0.5805, 0.394, 0.6298, 0.3949, 0.6572, 0.3787, 0.6649, 0.3771, 0.6375, 0.5667, 0.6377, 0.5645, 0.663, 0.5485, 0.6624, 0.5497, 0.638, 0.8347, 0.5929, 0.8941, 0.5897, 0.942, 0.6798, 0.8645, 0.665, 0.3568, 0.6382, 0.3771, 0.6375, 0.3787, 0.6649, 0.359, 0.6672, 0.5326, 0.6285, 0.5497, 0.638, 0.5485, 0.6624, 0.5324, 0.6539, 0.7464, 0.6199, 0.7835, 0.598, 0.7979, 0.6589, 0.7473, 0.6716, 0.8347, 0.5929, 0.8645, 0.665, 0.7979, 0.6589, 0.7835, 0.598, 0.3568, 0.6382, 0.359, 0.6672, 0.3392, 0.6735, 0.3359, 0.6427, 0.4339, 0.6537, 0.4346, 0.6699, 0.4153, 0.6699, 0.4135, 0.6522, 0.6017, 0.6631, 0.5989, 0.6816, 0.5781, 0.6818, 0.5806, 0.6668, 0.1046, 0.6837, 0.1524, 0.6961, 0.1583, 0.74, 0.1046, 0.7426, 0.3949, 0.6572, 0.4135, 0.6522, 0.4153, 0.6699, 0.3977, 0.6745, 0.5645, 0.663, 0.5806, 0.6668, 0.5781, 0.6818, 0.5623, 0.6779, 0.1046, 0.6837, 0.1046, 0.7426, 0.03084, 0.7457, 0.04065, 0.6676, 0.3949, 0.6572, 0.3977, 0.6745, 0.3815, 0.6811, 0.3787, 0.6649, 0.5645, 0.663, 0.5623, 0.6779, 0.5467, 0.6763, 0.5485, 0.6624, 0.8645, 0.665, 0.942, 0.6798, 0.9426, 0.7595, 0.8639, 0.7294, 0.359, 0.6672, 0.3787, 0.6649, 0.3815, 0.6811, 0.3623, 0.6847, 0.5324, 0.6539, 0.5485, 0.6624, 0.5467, 0.6763, 0.5303, 0.6699, 0.7473, 0.6716, 0.7979, 0.6589, 0.7976, 0.7111, 0.7445, 0.7101, 0.8645, 0.665, 0.8639, 0.7294, 0.7976, 0.7111, 0.7979, 0.6589, 0.359, 0.6672, 0.3623, 0.6847, 0.3428, 0.6913, 0.3392, 0.6735, 0.5324, 0.6539, 0.5303, 0.6699, 0.5112, 0.6656, 0.5119, 0.6484, 0.7473, 0.6716, 0.7445, 0.7101, 0.7066, 0.7106, 0.7118, 0.6827, 0.3182, 0.6739, 0.3392, 0.6735, 0.3428, 0.6913, 0.3222, 0.6944, 0.4945, 0.6523, 0.5119, 0.6484, 0.5112, 0.6656, 0.4949, 0.6678, 0.6857, 0.6814, 0.7118, 0.6827, 0.7066, 0.7106, 0.6807, 0.7054, 0.3182, 0.6739, 0.3222, 0.6944, 0.2994, 0.7006, 0.2948, 0.6781, 0.4945, 0.6523, 0.4949, 0.6678, 0.4809, 0.6713, 0.4807, 0.6581, 0.6857, 0.6814, 0.6807, 0.7054, 0.6588, 0.7029, 0.6639, 0.6832, 0.2645, 0.6754, 0.2948, 0.6781, 0.2994, 0.7006, 0.269, 0.7037, 0.4658, 0.6567, 0.4807, 0.6581, 0.4809, 0.6713, 0.4661, 0.6707, 0.6476, 0.6723, 0.6639, 0.6832, 0.6588, 0.7029, 0.642, 0.693, 0.2645, 0.6754, 0.269, 0.7037, 0.232, 0.7112, 0.2267, 0.6772, 0.4658, 0.6567, 0.4661, 0.6707, 0.4512, 0.6721, 0.4506, 0.6584, 0.6476, 0.6723, 0.642, 0.693, 0.6239, 0.6848, 0.6282, 0.6637, 0.1905, 0.6839, 0.2267, 0.6772, 0.232, 0.7112, 0.197, 0.723, 0.4339, 0.6537, 0.4506, 0.6584, 0.4512, 0.6721, 0.4346, 0.6699, 0.6017, 0.6631, 0.6282, 0.6637, 0.6239, 0.6848, 0.5989, 0.6816, 0.1905, 0.6839, 0.197, 0.723, 0.1583, 0.74, 0.1524, 0.6961, 0.3222, 0.6944, 0.3291, 0.7165, 0.308, 0.7249, 0.2994, 0.7006, 0.4949, 0.6678, 0.4942, 0.6845, 0.4807, 0.686, 0.4809, 0.6713, 0.6807, 0.7054, 0.6712, 0.7309, 0.6512, 0.7244, 0.6588, 0.7029, 0.269, 0.7037, 0.2994, 0.7006, 0.308, 0.7249, 0.2791, 0.7346, 0.4661, 0.6707, 0.4809, 0.6713, 0.4807, 0.686, 0.4667, 0.6857, 0.642, 0.693, 0.6588, 0.7029, 0.6512, 0.7244, 0.6351, 0.7155, 0.269, 0.7037, 0.2791, 0.7346, 0.2447, 0.7492, 0.232, 0.7112, 0.4661, 0.6707, 0.4667, 0.6857, 0.4526, 0.6872, 0.4512, 0.6721, 0.642, 0.693, 0.6351, 0.7155, 0.6176, 0.7076, 0.6239, 0.6848, 0.197, 0.723, 0.232, 0.7112, 0.2447, 0.7492, 0.2125, 0.766, 0.4346, 0.6699, 0.4512, 0.6721, 0.4526, 0.6872, 0.4367, 0.6873, 0.5989, 0.6816, 0.6239, 0.6848, 0.6176, 0.7076, 0.5937, 0.7013, 0.197, 0.723, 0.2125, 0.766, 0.1771, 0.7887, 0.1583, 0.74, 0.4346, 0.6699, 0.4367, 0.6873, 0.418, 0.6891, 0.4153, 0.6699, 0.5989, 0.6816, 0.5937, 0.7013, 0.5743, 0.698, 0.5781, 0.6818, 0.1046, 0.7426, 0.1583, 0.74, 0.1771, 0.7887, 0.1262, 0.8099, 0.3977, 0.6745, 0.4153, 0.6699, 0.418, 0.6891, 0.401, 0.6934, 0.5623, 0.6779, 0.5781, 0.6818, 0.5743, 0.698, 0.5594, 0.6939, 0.1046, 0.7426, 0.1262, 0.8099, 0.05113, 0.8442, 0.03084, 0.7457, 0.3977, 0.6745, 0.401, 0.6934, 0.3853, 0.6989, 0.3815, 0.6811, 0.5623, 0.6779, 0.5594, 0.6939, 0.5446, 0.6916, 0.5467, 0.6763, 0.8639, 0.7294, 0.9426, 0.7595, 0.917, 0.8525, 0.8431, 0.8048, 0.3623, 0.6847, 0.3815, 0.6811, 0.3853, 0.6989, 0.3669, 0.7037, 0.5303, 0.6699, 0.5467, 0.6763, 0.5446, 0.6916, 0.5286, 0.6872, 0.7445, 0.7101, 0.7976, 0.7111, 0.7823, 0.7716, 0.7301, 0.752, 0.8639, 0.7294, 0.8431, 0.8048, 0.7823, 0.7716, 0.7976, 0.7111, 0.3623, 0.6847, 0.3669, 0.7037, 0.3485, 0.7107, 0.3428, 0.6913, 0.5303, 0.6699, 0.5286, 0.6872, 0.5101, 0.6841, 0.5112, 0.6656, 0.7445, 0.7101, 0.7301, 0.752, 0.6951, 0.7405, 0.7066, 0.7106, 0.3222, 0.6944, 0.3428, 0.6913, 0.3485, 0.7107, 0.3291, 0.7165, 0.4949, 0.6678, 0.5112, 0.6656, 0.5101, 0.6841, 0.4942, 0.6845, 0.6807, 0.7054, 0.7066, 0.7106, 0.6951, 0.7405, 0.6712, 0.7309, 0.1262, 0.8099, 0.1684, 0.8714, 0.1216, 0.9281, 0.05113, 0.8442, 0.401, 0.6934, 0.4061, 0.7123, 0.3906, 0.7163, 0.3853, 0.6989, 0.5594, 0.6939, 0.5556, 0.7101, 0.5416, 0.7065, 0.5446, 0.6916, 0.8431, 0.8048, 0.917, 0.8525, 0.851, 0.9291, 0.7935, 0.8721, 0.3669, 0.7037, 0.3853, 0.6989, 0.3906, 0.7163, 0.3735, 0.7226, 0.5286, 0.6872, 0.5446, 0.6916, 0.5416, 0.7065, 0.5258, 0.7046, 0.7301, 0.752, 0.7823, 0.7716, 0.744, 0.8272, 0.7074, 0.793, 0.8431, 0.8048, 0.7935, 0.8721, 0.744, 0.8272, 0.7823, 0.7716, 0.3669, 0.7037, 0.3735, 0.7226, 0.3559, 0.7295, 0.3485, 0.7107, 0.5286, 0.6872, 0.5258, 0.7046, 0.5085, 0.7031, 0.5101, 0.6841, 0.7301, 0.752, 0.7074, 0.793, 0.6788, 0.7696, 0.6951, 0.7405, 0.3291, 0.7165, 0.3485, 0.7107, 0.3559, 0.7295, 0.3382, 0.7385, 0.4942, 0.6845, 0.5101, 0.6841, 0.5085, 0.7031, 0.4941, 0.7014, 0.6712, 0.7309, 0.6951, 0.7405, 0.6788, 0.7696, 0.659, 0.756, 0.3291, 0.7165, 0.3382, 0.7385, 0.3187, 0.7491, 0.308, 0.7249, 0.4942, 0.6845, 0.4941, 0.7014, 0.4809, 0.7004, 0.4807, 0.686, 0.6712, 0.7309, 0.659, 0.756, 0.6414, 0.7446, 0.6512, 0.7244, 0.2791, 0.7346, 0.308, 0.7249, 0.3187, 0.7491, 0.2956, 0.7647, 0.4667, 0.6857, 0.4807, 0.686, 0.4809, 0.7004, 0.4675, 0.7011, 0.6351, 0.7155, 0.6512, 0.7244, 0.6414, 0.7446, 0.625, 0.7374, 0.2791, 0.7346, 0.2956, 0.7647, 0.2668, 0.785, 0.2447, 0.7492, 0.4667, 0.6857, 0.4675, 0.7011, 0.454, 0.7021, 0.4526, 0.6872, 0.6351, 0.7155, 0.625, 0.7374, 0.6084, 0.7304, 0.6176, 0.7076, 0.2125, 0.766, 0.2447, 0.7492, 0.2668, 0.785, 0.2389, 0.8057, 0.4367, 0.6873, 0.4526, 0.6872, 0.454, 0.7021, 0.4388, 0.705, 0.5937, 0.7013, 0.6176, 0.7076, 0.6084, 0.7304, 0.5877, 0.7211, 0.2125, 0.766, 0.2389, 0.8057, 0.2073, 0.8308, 0.1771, 0.7887, 0.4367, 0.6873, 0.4388, 0.705, 0.422, 0.7088, 0.418, 0.6891, 0.5937, 0.7013, 0.5877, 0.7211, 0.5698, 0.7139, 0.5743, 0.698, 0.1262, 0.8099, 0.1771, 0.7887, 0.2073, 0.8308, 0.1684, 0.8714, 0.401, 0.6934, 0.418, 0.6891, 0.422, 0.7088, 0.4061, 0.7123, 0.5594, 0.6939, 0.5743, 0.698, 0.5698, 0.7139, 0.5556, 0.7101, 0.2956, 0.7647, 0.3236, 0.7987, 0.3047, 0.8234, 0.2668, 0.785, 0.4675, 0.7011, 0.469, 0.7218, 0.4562, 0.7224, 0.454, 0.7021, 0.625, 0.7374, 0.6085, 0.7649, 0.5933, 0.7582, 0.6084, 0.7304, 0.2389, 0.8057, 0.2668, 0.785, 0.3047, 0.8234, 0.2849, 0.8472, 0.4388, 0.705, 0.454, 0.7021, 0.4562, 0.7224, 0.4432, 0.7281, 0.5877, 0.7211, 0.6084, 0.7304, 0.5933, 0.7582, 0.5766, 0.7463, 0.2389, 0.8057, 0.2849, 0.8472, 0.2616, 0.8742, 0.2073, 0.8308, 0.4388, 0.705, 0.4432, 0.7281, 0.4287, 0.7336, 0.422, 0.7088, 0.5877, 0.7211, 0.5766, 0.7463, 0.5626, 0.7355, 0.5698, 0.7139, 0.1684, 0.8714, 0.2073, 0.8308, 0.2616, 0.8742, 0.2514, 0.9176, 0.4061, 0.7123, 0.422, 0.7088, 0.4287, 0.7336, 0.4142, 0.7367, 0.5556, 0.7101, 0.5698, 0.7139, 0.5626, 0.7355, 0.5491, 0.7315, 0.1684, 0.8714, 0.2514, 0.9176, 0.2415, 0.9739, 0.1216, 0.9281, 0.4061, 0.7123, 0.4142, 0.7367, 0.3998, 0.7391, 0.3906, 0.7163, 0.5556, 0.7101, 0.5491, 0.7315, 0.5364, 0.7268, 0.5416, 0.7065, 0.7935, 0.8721, 0.851, 0.9291, 0.7343, 0.9797, 0.7028, 0.9203, 0.3735, 0.7226, 0.3906, 0.7163, 0.3998, 0.7391, 0.3849, 0.7469, 0.5258, 0.7046, 0.5416, 0.7065, 0.5364, 0.7268, 0.5216, 0.7274, 0.7074, 0.793, 0.744, 0.8272, 0.6765, 0.8729, 0.6628, 0.8335, 0.7935, 0.8721, 0.7028, 0.9203, 0.6765, 0.8729, 0.744, 0.8272, 0.3735, 0.7226, 0.3849, 0.7469, 0.3687, 0.7541, 0.3559, 0.7295, 0.5258, 0.7046, 0.5216, 0.7274, 0.5059, 0.7272, 0.5085, 0.7031, 0.7074, 0.793, 0.6628, 0.8335, 0.651, 0.8039, 0.6788, 0.7696, 0.3382, 0.7385, 0.3559, 0.7295, 0.3687, 0.7541, 0.3549, 0.7658, 0.4941, 0.7014, 0.5085, 0.7031, 0.5059, 0.7272, 0.4932, 0.7238, 0.659, 0.756, 0.6788, 0.7696, 0.651, 0.8039, 0.6363, 0.7864, 0.3382, 0.7385, 0.3549, 0.7658, 0.3383, 0.7787, 0.3187, 0.7491, 0.4941, 0.7014, 0.4932, 0.7238, 0.4815, 0.7202, 0.4809, 0.7004, 0.659, 0.756, 0.6363, 0.7864, 0.6243, 0.771, 0.6414, 0.7446, 0.2956, 0.7647, 0.3187, 0.7491, 0.3383, 0.7787, 0.3236, 0.7987, 0.4675, 0.7011, 0.4809, 0.7004, 0.4815, 0.7202, 0.469, 0.7218, 0.625, 0.7374, 0.6414, 0.7446, 0.6243, 0.771, 0.6085, 0.7649, 0.6628, 0.8335, 0.6765, 0.8729, 0.5963, 0.8855, 0.6013, 0.8577, 0.7028, 0.9203, 0.6009, 0.9196, 0.5963, 0.8855, 0.6765, 0.8729, 0.3849, 0.7469, 0.4043, 0.7767, 0.3918, 0.7844, 0.3687, 0.7541, 0.5216, 0.7274, 0.5148, 0.7564, 0.5018, 0.7568, 0.5059, 0.7272, 0.6628, 0.8335, 0.6013, 0.8577, 0.6046, 0.8344, 0.651, 0.8039, 0.3549, 0.7658, 0.3687, 0.7541, 0.3918, 0.7844, 0.3832, 0.7966, 0.4932, 0.7238, 0.5059, 0.7272, 0.5018, 0.7568, 0.4916, 0.7526, 0.6363, 0.7864, 0.651, 0.8039, 0.6046, 0.8344, 0.5983, 0.8174, 0.3549, 0.7658, 0.3832, 0.7966, 0.3731, 0.8094, 0.3383, 0.7787, 0.4932, 0.7238, 0.4916, 0.7526, 0.4822, 0.7479, 0.4815, 0.7202, 0.6363, 0.7864, 0.5983, 0.8174, 0.5933, 0.8023, 0.6243, 0.771, 0.3236, 0.7987, 0.3383, 0.7787, 0.3731, 0.8094, 0.3677, 0.8289, 0.469, 0.7218, 0.4815, 0.7202, 0.4822, 0.7479, 0.4715, 0.7496, 0.6085, 0.7649, 0.6243, 0.771, 0.5933, 0.8023, 0.5808, 0.7959, 0.3236, 0.7987, 0.3677, 0.8289, 0.3605, 0.8512, 0.3047, 0.8234, 0.469, 0.7218, 0.4715, 0.7496, 0.4606, 0.7505, 0.4562, 0.7224, 0.6085, 0.7649, 0.5808, 0.7959, 0.5691, 0.789, 0.5933, 0.7582, 0.2849, 0.8472, 0.3047, 0.8234, 0.3605, 0.8512, 0.3525, 0.8722, 0.4432, 0.7281, 0.4562, 0.7224, 0.4606, 0.7505, 0.4506, 0.7572, 0.5766, 0.7463, 0.5933, 0.7582, 0.5691, 0.789, 0.5581, 0.7765, 0.2849, 0.8472, 0.3525, 0.8722, 0.3432, 0.8955, 0.2616, 0.8742, 0.4432, 0.7281, 0.4506, 0.7572, 0.4395, 0.7634, 0.4287, 0.7336, 0.5766, 0.7463, 0.5581, 0.7765, 0.5491, 0.7645, 0.5626, 0.7355, 0.2514, 0.9176, 0.2616, 0.8742, 0.3432, 0.8955, 0.3515, 0.9234, 0.4142, 0.7367, 0.4287, 0.7336, 0.4395, 0.7634, 0.4277, 0.7664, 0.5491, 0.7315, 0.5626, 0.7355, 0.5491, 0.7645, 0.5379, 0.76, 0.2514, 0.9176, 0.3515, 0.9234, 0.3628, 0.9559, 0.2415, 0.9739, 0.4142, 0.7367, 0.4277, 0.7664, 0.4157, 0.7686, 0.3998, 0.7391, 0.5491, 0.7315, 0.5379, 0.76, 0.5275, 0.7549, 0.5364, 0.7268, 0.7028, 0.9203, 0.7343, 0.9797, 0.6056, 0.9599, 0.6009, 0.9196, 0.3849, 0.7469, 0.3998, 0.7391, 0.4157, 0.7686, 0.4043, 0.7767, 0.5216, 0.7274, 0.5364, 0.7268, 0.5275, 0.7549, 0.5148, 0.7564, 0.3677, 0.8289, 0.3731, 0.8094, 0.4214, 0.8326, 0.4222, 0.8441, 0.4715, 0.7496, 0.4822, 0.7479, 0.483, 0.7847, 0.4759, 0.786, 0.5808, 0.7959, 0.5933, 0.8023, 0.5467, 0.8281, 0.5401, 0.8225, 0.3677, 0.8289, 0.4222, 0.8441, 0.4227, 0.8566, 0.3605, 0.8512, 0.4715, 0.7496, 0.4759, 0.786, 0.4686, 0.7869, 0.4606, 0.7505, 0.5808, 0.7959, 0.5401, 0.8225, 0.5341, 0.8169, 0.5691, 0.789, 0.3525, 0.8722, 0.3605, 0.8512, 0.4227, 0.8566, 0.4226, 0.8681, 0.4506, 0.7572, 0.4606, 0.7505, 0.4686, 0.7869, 0.4625, 0.7921, 0.5581, 0.7765, 0.5691, 0.789, 0.5341, 0.8169, 0.5295, 0.8079, 0.3525, 0.8722, 0.4226, 0.8681, 0.4224, 0.8806, 0.3432, 0.8955, 0.4506, 0.7572, 0.4625, 0.7921, 0.4559, 0.797, 0.4395, 0.7634, 0.5581, 0.7765, 0.5295, 0.8079, 0.5256, 0.799, 0.5491, 0.7645, 0.3515, 0.9234, 0.3432, 0.8955, 0.4224, 0.8806, 0.4311, 0.8905, 0.4277, 0.7664, 0.4395, 0.7634, 0.4559, 0.797, 0.4487, 0.7997, 0.5379, 0.76, 0.5491, 0.7645, 0.5256, 0.799, 0.5188, 0.795, 0.3515, 0.9234, 0.4311, 0.8905, 0.441, 0.901, 0.3628, 0.9559, 0.4277, 0.7664, 0.4487, 0.7997, 0.4411, 0.8019, 0.4157, 0.7686, 0.5379, 0.76, 0.5188, 0.795, 0.5123, 0.7908, 0.5275, 0.7549, 0.6009, 0.9196, 0.6056, 0.9599, 0.5267, 0.8998, 0.5298, 0.8839, 0.4043, 0.7767, 0.4157, 0.7686, 0.4411, 0.8019, 0.435, 0.8083, 0.5148, 0.7564, 0.5275, 0.7549, 0.5123, 0.7908, 0.5039, 0.7915, 0.6013, 0.8577, 0.5963, 0.8855, 0.5326, 0.8693, 0.54, 0.8581, 0.6009, 0.9196, 0.5298, 0.8839, 0.5326, 0.8693, 0.5963, 0.8855, 0.4043, 0.7767, 0.435, 0.8083, 0.4282, 0.8147, 0.3918, 0.7844, 0.5148, 0.7564, 0.5039, 0.7915, 0.4955, 0.7916, 0.5018, 0.7568, 0.6013, 0.8577, 0.54, 0.8581, 0.5465, 0.8478, 0.6046, 0.8344, 0.3832, 0.7966, 0.3918, 0.7844, 0.4282, 0.8147, 0.4251, 0.8234, 0.4916, 0.7526, 0.5018, 0.7568, 0.4955, 0.7916, 0.4891, 0.7883, 0.5983, 0.8174, 0.6046, 0.8344, 0.5465, 0.8478, 0.5464, 0.8375, 0.3832, 0.7966, 0.4251, 0.8234, 0.4214, 0.8326, 0.3731, 0.8094, 0.4916, 0.7526, 0.4891, 0.7883, 0.483, 0.7847, 0.4822, 0.7479, 0.5983, 0.8174, 0.5464, 0.8375, 0.5467, 0.8281, 0.5933, 0.8023, 0.4227, 0.8566, 0.4222, 0.8441, 0.484, 0.8412, 0.4686, 0.7869, 0.4759, 0.786, 0.484, 0.8412, 0.5341, 0.8169, 0.5401, 0.8225, 0.484, 0.8412, 0.4226, 0.8681, 0.4227, 0.8566, 0.484, 0.8412, 0.4625, 0.7921, 0.4686, 0.7869, 0.484, 0.8412, 0.5295, 0.8079, 0.5341, 0.8169, 0.484, 0.8412, 0.4224, 0.8806, 0.4226, 0.8681, 0.484, 0.8412, 0.4559, 0.797, 0.4625, 0.7921, 0.484, 0.8412, 0.5256, 0.799, 0.5295, 0.8079, 0.484, 0.8412, 0.4311, 0.8905, 0.4224, 0.8806, 0.484, 0.8412, 0.4487, 0.7997, 0.4559, 0.797, 0.484, 0.8412, 0.5188, 0.795, 0.5256, 0.799, 0.484, 0.8412, 0.441, 0.901, 0.4311, 0.8905, 0.484, 0.8412, 0.4411, 0.8019, 0.4487, 0.7997, 0.484, 0.8412, 0.5123, 0.7908, 0.5188, 0.795, 0.484, 0.8412, 0.5298, 0.8839, 0.5267, 0.8998, 0.484, 0.8412, 0.435, 0.8083, 0.4411, 0.8019, 0.484, 0.8412, 0.5039, 0.7915, 0.5123, 0.7908, 0.484, 0.8412, 0.54, 0.8581, 0.5326, 0.8693, 0.484, 0.8412, 0.5326, 0.8693, 0.5298, 0.8839, 0.484, 0.8412, 0.4282, 0.8147, 0.435, 0.8083, 0.484, 0.8412, 0.4955, 0.7916, 0.5039, 0.7915, 0.484, 0.8412, 0.5465, 0.8478, 0.54, 0.8581, 0.484, 0.8412, 0.4251, 0.8234, 0.4282, 0.8147, 0.484, 0.8412, 0.4891, 0.7883, 0.4955, 0.7916, 0.484, 0.8412, 0.5464, 0.8375, 0.5465, 0.8478, 0.484, 0.8412, 0.4214, 0.8326, 0.4251, 0.8234, 0.484, 0.8412, 0.483, 0.7847, 0.4891, 0.7883, 0.484, 0.8412, 0.5467, 0.8281, 0.5464, 0.8375, 0.484, 0.8412, 0.4222, 0.8441, 0.4214, 0.8326, 0.484, 0.8412, 0.4759, 0.786, 0.483, 0.7847, 0.484, 0.8412, 0.5401, 0.8225, 0.5467, 0.8281, 0.484, 0.8412])
me_circle.materials.append(mat_material)
me_circle.use_remesh_preserve_volume = False
me_circle.use_remesh_preserve_attributes = False
me_circle.use_mirror_vertex_groups = False
me_circle.update()

# ---- objects
ob_circle = bpy.data.objects.new('Circle', me_circle)
ob_lamp = bpy.data.objects.new('Lamp', light_lamp)
ob_camera = bpy.data.objects.new('Camera', cam_camera)

# ---- transforms, parenting, visibility, modifiers, constraints
ob_circle.location = (0.0, 0.0, 0.0)
ob_circle.lineart.crease_threshold = 0.0
_m = ob_circle.modifiers.new('Subsurf', 'SUBSURF')
_m.uv_smooth = 'PRESERVE_CORNERS'
_m.quality = 2
_m.show_only_control_edges = False
ob_lamp.location = (5.056, -3.463, 6.064)
ob_lamp.rotation_euler = (0.6503, 0.05522, 1.866)
ob_lamp.lock_rotations_4d = False
ob_lamp.empty_display_type = 'ARROWS'
ob_lamp.color = (0.0, 0.0, 0.0, 0.0)
ob_lamp.lineart.crease_threshold = 0.0
ob_camera.location = (6.769, -6.374, 6.575)
ob_camera.rotation_euler = (1.123, 2.231e-06, 0.8214)
ob_camera.scale = (1.0, 1.0, 1.0)
ob_camera.lock_rotations_4d = False
ob_camera.empty_display_type = 'ARROWS'
ob_camera.color = (0.0, 0.0, 0.0, 0.0)
ob_camera.display_type = 'WIRE'
ob_camera.lineart.crease_threshold = 0.0

# ---- collection membership
col_collection_1.objects.link(ob_circle)
col_collection_1.objects.link(ob_lamp)
col_collection_1.objects.link(ob_camera)

# ---- scene / render settings (as saved in the file)
scene.camera = ob_camera
scene.frame_start = 1; scene.frame_end = 250; scene.frame_set(1)
scene.render.engine = 'BLENDER_EEVEE_NEXT'
scene.render.image_settings.color_mode = 'RGB'
scene.render.image_settings.compression = 90
scene.render.resolution_percentage = 50
scene.render.dither_intensity = 0.0
scene.render.bake_margin = 2
scene.render.bake_bias = 0.0
scene.cycles.use_denoising = False
scene.cycles.samples = 10
scene.cycles.sampling_pattern = 'TABULATED_SOBOL'
scene.cycles.light_sampling_threshold = 0.0
scene.cycles.use_adaptive_sampling = False
scene.cycles.use_light_tree = False
scene.cycles.blur_glossy = 0.0
scene.cycles.volume_bounces = 1
scene.cycles.pixel_filter_type = 'GAUSSIAN'
scene.cycles.sample_clamp_indirect = 0.0
scene.view_settings.view_transform = 'Standard'
bpy.context.view_layer.update()
